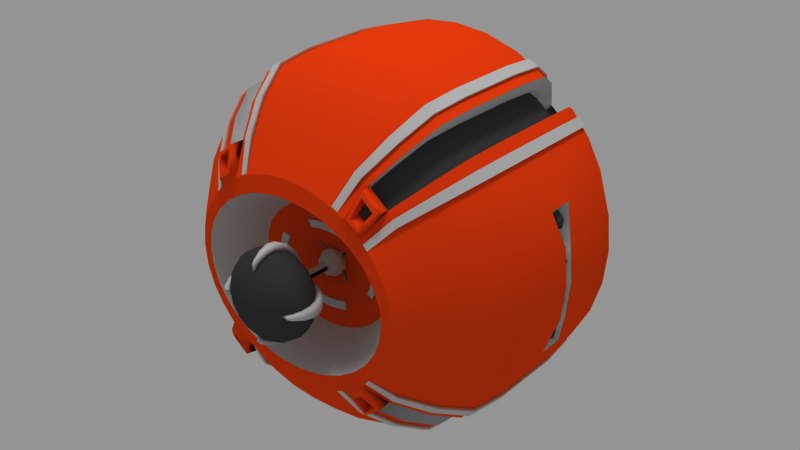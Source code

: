 # Source: roller.blend  (saved by Blender 2.79.0; exported with 4.5.12 LTS)
import bpy
from mathutils import Matrix  # noqa: F401  (used for matrix-valued properties, if any)

bpy.ops.wm.read_factory_settings(use_empty=True)
scene = bpy.context.scene
scene.name = 'Scene'

# ---- collections
col_collection_1 = bpy.data.collections.new('Collection 1'); scene.collection.children.link(col_collection_1)

# ---- materials (node trees are filled in below, after node groups)
mat_orange_plastic = bpy.data.materials.new('Orange plastic')
mat_orange_plastic.alpha_threshold = 0.0
mat_orange_plastic.use_transparent_shadow = False
mat_orange_plastic.diffuse_color = (1.0, 0.251, 0.05851, 1.0)
mat_orange_plastic.roughness = 0.5
mat_metal_grid = bpy.data.materials.new('Metal grid')
mat_metal_grid.alpha_threshold = 0.0
mat_metal_grid.use_transparent_shadow = False
mat_metal_grid.roughness = 0.5
mat_black_rubber = bpy.data.materials.new('Black rubber')
mat_black_rubber.alpha_threshold = 0.0
mat_black_rubber.use_transparent_shadow = False
mat_black_rubber.diffuse_color = (0.2333, 0.2333, 0.2333, 1.0)
mat_black_rubber.roughness = 0.5

# ---- node groups
ng_auto_smooth = bpy.data.node_groups.new('Auto Smooth', 'GeometryNodeTree')
_s = ng_auto_smooth.interface.new_socket(name='Geometry', in_out='OUTPUT', socket_type='NodeSocketGeometry')
_s = ng_auto_smooth.interface.new_socket(name='Geometry', in_out='INPUT', socket_type='NodeSocketGeometry')
_s = ng_auto_smooth.interface.new_socket(name='Angle', in_out='INPUT', socket_type='NodeSocketFloat')
_s.subtype = 'ANGLE'
_s.min_value = 0.0
_s.max_value = 3.142
ng_auto_smooth.is_modifier = True
_N = ng_auto_smooth.nodes; _L = ng_auto_smooth.links
n0 = _N.new('NodeGroupOutput'); n0.name = 'Group Output'; n0.location = (480, -100)
n1 = _N.new('NodeGroupInput'); n1.name = 'Group Input'; n1.location = (-420, -300)
n2 = _N.new('NodeGroupInput'); n2.name = 'Group Input.001'; n2.location = (-60, -100)
n3 = _N.new('GeometryNodeSetShadeSmooth'); n3.name = 'Set Shade Smooth'; n3.location = (120, -100)
n3.domain = 'EDGE'
n4 = _N.new('GeometryNodeSetShadeSmooth'); n4.name = 'Set Shade Smooth.001'; n4.location = (300, -100)
n5 = _N.new('GeometryNodeInputMeshEdgeAngle'); n5.name = 'Edge Angle'; n5.location = (-420, -220)
n6 = _N.new('GeometryNodeInputEdgeSmooth'); n6.name = 'Is Edge Smooth'; n6.location = (-60, -160)
n7 = _N.new('GeometryNodeInputShadeSmooth'); n7.name = 'Is Face Smooth'; n7.location = (-240, -340)
n8 = _N.new('FunctionNodeBooleanMath'); n8.name = 'Boolean Math'; n8.location = (-60, -220)
n9 = _N.new('FunctionNodeCompare'); n9.name = 'Compare'; n9.location = (-240, -180)
n9.operation = 'LESS_EQUAL'
_L.new(n5.outputs[0], n9.inputs[0])
_L.new(n4.outputs[0], n0.inputs[0])
_L.new(n1.outputs[1], n9.inputs[1])
_L.new(n9.outputs[0], n8.inputs[0])
_L.new(n7.outputs[0], n8.inputs[1])
_L.new(n2.outputs[0], n3.inputs[0])
_L.new(n6.outputs[0], n3.inputs[1])
_L.new(n3.outputs[0], n4.inputs[0])
_L.new(n8.outputs[0], n3.inputs[2])
n0.is_active_output = True

# ---- material node trees

# ---- world
world_world = bpy.data.worlds.new('World'); scene.world = world_world
world_world.color = (0.5815, 0.5815, 0.5815)
world_world.use_sun_shadow = False
world_world.sun_shadow_jitter_overblur = 0.0
world_world.cycles.sampling_method = 'MANUAL'

# ---- lights
light_hemi = bpy.data.lights.new('Hemi', 'SUN')
light_hemi.transmission_factor = 0.0
light_hemi.angle = 0.1993
light_hemi.energy = 1.0
light_hemi.shadow_buffer_clip_start = 0.5
light_hemi.shadow_soft_size = 0.1
light_hemi.shadow_cascade_max_distance = 1000.0

# ---- meshes
me_sphere = bpy.data.meshes.new('Sphere')
me_sphere.from_pydata([(2.842e-14, -0.8468, 0.447), (-2.585e-09, -0.7197, 0.7083), (-4.537e-08, -0.5724, 0.8566), (-7.837e-08, -0.4021, 0.9712), (-2.658e-08, -0.1982, 0.9938), (5.707e-08, -3.508e-07, 0.9935), (-2.837e-08, 0.1982, 0.9938), (-3.165e-08, 0.8495, 0.566), (0.1084, -0.8465, 0.4384), (0.1382, -0.72, 0.6947), (0.1671, -0.5725, 0.8402), (0.1895, -0.4021, 0.9526), (0.1939, -0.1982, 0.9747), (0.1938, -2.909e-07, 0.9744), (0.1939, 0.1982, 0.9747), (0.1895, 0.4021, 0.9526), (0.1671, 0.5723, 0.8402), (0.1389, 0.7123, 0.6981), (0.1104, 0.8495, 0.5551), (0.07606, 0.9133, 0.3824), (0.2126, -0.8457, 0.4132), (0.2711, -0.7208, 0.6544), (0.3278, -0.5726, 0.7914), (0.3717, -0.4021, 0.8973), (0.3803, -0.1982, 0.9182), (0.3802, -2.954e-07, 0.9179), (0.3803, 0.1982, 0.9182), (0.3717, 0.4021, 0.8973), (0.3278, 0.5723, 0.7914), (0.2724, 0.7123, 0.6576), (0.2166, 0.8495, 0.5229), (0.1492, 0.9133, 0.3602), (0.3087, -0.8444, 0.3721), (0.3935, -0.722, 0.589), (0.4759, -0.5729, 0.7123), (0.5396, -0.4021, 0.8075), (0.5521, -0.1982, 0.8263), (0.5519, -2.98e-07, 0.826), (0.5521, 0.1982, 0.8263), (0.5396, 0.4021, 0.8075), (0.4759, 0.5723, 0.7123), (0.3954, 0.7123, 0.5918), (0.3145, 0.8495, 0.4706), (0.2166, 0.9133, 0.3242), (0.3928, -0.8427, 0.3167), (0.5009, -0.7235, 0.5009), (0.6057, -0.5734, 0.6057), (0.6868, -0.4021, 0.6868), (0.7027, -0.1982, 0.7027), (0.7025, -2.982e-07, 0.7025), (0.7027, 0.1982, 0.7027), (0.6868, 0.4021, 0.6868), (0.6057, 0.5723, 0.6057), (0.5033, 0.7123, 0.5033), (0.4002, 0.8495, 0.4002), (0.2757, 0.9133, 0.2757), (0.4619, -0.8409, 0.2491), (0.589, -0.7252, 0.3936), (0.7123, -0.574, 0.4759), (0.8075, -0.4021, 0.5396), (0.8263, -0.1982, 0.5521), (0.826, -2.981e-07, 0.5519), (0.8263, 0.1982, 0.5521), (0.8075, 0.4021, 0.5396), (0.7123, 0.5723, 0.4759), (0.5918, 0.7123, 0.3954), (0.4706, 0.8495, 0.3145), (0.3242, 0.9133, 0.2166), (0.5133, -0.8391, 0.1717), (0.6545, -0.7266, 0.2711), (0.7914, -0.5746, 0.3278), (0.8973, -0.4021, 0.3717), (0.9182, -0.06973, 0.3803), (0.9179, -2.963e-07, 0.3802), (0.9182, 0.06973, 0.3803), (0.8973, 0.4021, 0.3717), (0.7914, 0.5723, 0.3278), (0.6576, 0.7123, 0.2724), (0.5229, 0.8495, 0.2166), (0.3602, 0.9133, 0.1492), (0.5449, -0.8379, 0.08759), (0.6948, -0.7277, 0.1382), (0.8402, -0.5751, 0.1671), (0.9526, -0.4021, 0.1895), (0.9747, -0.02171, 0.1939), (0.9747, 0.02171, 0.1939), (0.9526, 0.4021, 0.1895), (0.8402, 0.5723, 0.1671), (0.6981, 0.7123, 0.1389), (0.5551, 0.8495, 0.1104), (0.3824, 0.9133, 0.07606), (0.5556, -0.8374, -9.261e-08), (0.7084, -0.728, -1.789e-07), (0.8566, -0.5753, -1.822e-07), (0.9712, -0.4021, -9.446e-08), (0.9938, -0.02171, 0.0), (0.9938, 0.02171, 0.0), (0.9712, 0.4021, -3.324e-09), (0.8566, 0.5723, -1.245e-07), (0.7118, 0.7123, -6.108e-08), (0.566, 0.8495, -1.233e-07), (0.3899, 0.9133, -5.518e-08), (-2.506e-08, 0.4021, 0.9712), (2.278e-07, 0.5723, 0.8566), (1.432e-07, 0.7123, 0.7118), (3.497e-08, 0.9133, 0.3899), (6.036e-08, -0.552, 0.1058), (6.036e-08, -0.5781, 0.1831), (6.036e-08, -0.5954, 0.3166), (0.02696, -0.552, 0.1037), (0.05288, -0.5781, 0.1795), (0.07678, -0.5956, 0.3106), (0.05288, -0.552, 0.09771), (0.1037, -0.5781, 0.1691), (0.1506, -0.5959, 0.2927), (0.07678, -0.552, 0.08794), (0.1506, -0.5781, 0.1522), (0.2186, -0.5965, 0.2636), (0.09772, -0.552, 0.07478), (0.1917, -0.5781, 0.1294), (0.2783, -0.5973, 0.2244), (0.1149, -0.552, 0.05876), (0.2254, -0.5781, 0.1017), (0.3272, -0.5982, 0.1764), (0.1277, -0.552, 0.04047), (0.2504, -0.5781, 0.07005), (0.3636, -0.5989, 0.1216), (0.1355, -0.552, 0.02063), (0.2659, -0.5781, 0.03571), (0.386, -0.5995, 0.06205), (0.1382, -0.552, -1.604e-07), (0.2711, -0.5781, -1.279e-07), (0.3935, -0.5997, -9.808e-08), (-1.028e-07, -0.4941, -2.573e-07), (0.0, -1.064, 0.1656), (0.0, -1.031, 0.2028), (0.0, -0.9926, 0.2262), (0.0, -0.9513, 0.2342), (0.0, -0.91, 0.2262), (0.0, -0.8716, 0.2028), (0.0, -0.8385, 0.1656), (0.0, -0.8132, 0.1171), (0.0, -0.7973, 0.06061), (0.0232, -1.105, 0.056), (0.04481, -1.089, 0.1082), (0.06337, -1.064, 0.153), (0.07761, -1.031, 0.1874), (0.08657, -0.9926, 0.209), (0.08962, -0.9513, 0.2164), (0.08657, -0.91, 0.209), (0.07761, -0.8716, 0.1874), (0.06337, -0.8385, 0.153), (0.04481, -0.8132, 0.1082), (0.0232, -0.7973, 0.056), (0.0, -1.111, 0.0), (0.04286, -1.105, 0.04286), (0.0828, -1.089, 0.0828), (0.1171, -1.064, 0.1171), (0.1434, -1.031, 0.1434), (0.16, -0.9926, 0.16), (0.1656, -0.9513, 0.1656), (0.16, -0.91, 0.16), (0.1434, -0.8716, 0.1434), (0.1171, -0.8385, 0.1171), (0.0828, -0.8132, 0.0828), (0.04286, -0.7973, 0.04286), (0.056, -1.105, 0.02319), (0.1082, -1.089, 0.04481), (0.153, -1.064, 0.06337), (0.1874, -1.031, 0.07761), (0.209, -0.9926, 0.08656), (0.2164, -0.9513, 0.08962), (0.209, -0.91, 0.08656), (0.1874, -0.8716, 0.07761), (0.153, -0.8385, 0.06337), (0.1082, -0.8132, 0.04481), (0.056, -0.7973, 0.02319), (0.06061, -1.105, 0.0), (0.1171, -1.089, 0.0), (0.1656, -1.064, 0.0), (0.2028, -1.031, 0.0), (0.2262, -0.9926, 0.0), (0.2342, -0.9513, 0.0), (0.2262, -0.91, 0.0), (0.2028, -0.8716, 0.0), (0.1656, -0.8385, 0.0), (0.1171, -0.8132, 0.0), (0.06061, -0.7973, 0.0), (0.0, -0.7918, 0.0), (0.0, -1.105, 0.06061), (0.0, -1.089, 0.1171), (0.06245, -0.5153, 0.0227), (-6.261e-05, -0.5034, 0.05944), (0.06252, -0.5585, 0.03674), (0.0386, -0.5272, 0.05944), (0.0001019, -0.6165, 0.0227), (0.06256, -0.5852, 1.253e-07), (0.03854, -0.4841, 1.293e-07), (-0.0001017, -0.4767, 0.0227), (1.219e-07, -0.5466, 0.07347), (6.286e-05, -0.5898, 0.05944), (0.0387, -0.5971, 0.03674), (0.03295, -0.6123, 1.212e-07), (0.07347, -0.5465, 1.273e-07), (0.03289, -0.5669, 0.0625), (0.03278, -0.4934, 0.03863), (1.21e-07, -0.5989, 0.02118), (1.21e-07, -0.799, 0.02118), (0.02118, -0.799, -0.01051), (0.02118, -0.799, 0.01051), (0.01051, -0.799, 0.02118), (0.02118, -0.5989, -0.01051), (0.01051, -0.5989, 0.02118), (0.02118, -0.5989, 0.01051), (-8.978e-10, -0.8313, 0.5377), (0.1187, -0.8312, 0.5274), (0.2329, -0.831, 0.497), (0.3381, -0.8306, 0.4474), (0.4304, -0.83, 0.3807), (0.5061, -0.8293, 0.2993), (0.5623, -0.8287, 0.2062), (0.5969, -0.8283, 0.1052), (0.6086, -0.8281, -1.226e-07), (0.0001019, -0.6165, 1.583e-07), (-0.0001017, -0.4767, 1.621e-07), (0.0387, -0.4843, -5.528e-05), (0.06245, -0.5153, 1.267e-07), (0.3085, -0.7181, 0.4864), (0.3909, -0.569, 0.6097), (0.4545, -0.3982, 0.705), (0.4671, -0.1942, 0.7238), (0.4669, 0.003911, 0.7235), (0.4671, 0.2021, 0.7238), (0.4545, 0.406, 0.705), (0.3909, 0.5762, 0.6097), (0.3104, 0.7163, 0.4892), (0.2294, 0.8534, 0.3681), (0.4158, -0.7196, 0.3983), (0.5207, -0.5695, 0.5032), (0.6017, -0.3982, 0.5842), (0.6177, -0.1942, 0.6002), (0.6174, 0.003911, 0.5999), (0.6177, 0.2021, 0.6002), (0.6017, 0.406, 0.5842), (0.5207, 0.5762, 0.5032), (0.4182, 0.7163, 0.4007), (0.3152, 0.8534, 0.2977), (0.318, -0.7213, 0.6294), (0.3846, -0.5727, 0.7611), (0.436, -0.4021, 0.8629), (0.4461, -0.1982, 0.883), (0.446, -2.964e-07, 0.8827), (0.4461, 0.1982, 0.883), (0.436, 0.4021, 0.8629), (0.3846, 0.5723, 0.7611), (0.3195, 0.7123, 0.6324), (0.2541, 0.8495, 0.5029), (0.2016, 0.8918, 0.399), (0.3573, -0.7217, 0.6083), (0.4321, -0.5728, 0.7357), (0.4899, -0.4021, 0.8341), (0.5013, -0.1982, 0.8535), (0.5011, -2.972e-07, 0.8532), (0.5013, 0.1982, 0.8535), (0.4899, 0.4021, 0.8341), (0.4321, 0.5723, 0.7357), (0.359, 0.7123, 0.6113), (0.2855, 0.8495, 0.4861), (0.2265, 0.8918, 0.3857), (0.5288, -0.7241, 0.4669), (0.6395, -0.5736, 0.5646), (0.725, -0.4021, 0.6401), (0.7419, -0.1982, 0.655), (0.7416, -2.982e-07, 0.6548), (0.7419, 0.1982, 0.655), (0.725, 0.4021, 0.6401), (0.6395, 0.5723, 0.5646), (0.5313, 0.7123, 0.4691), (0.4225, 0.8495, 0.3731), (0.3353, 0.8918, 0.296), (0.5554, -0.7246, 0.4345), (0.6716, -0.5738, 0.5254), (0.7615, -0.4021, 0.5957), (0.7792, -0.1982, 0.6096), (0.7789, -2.982e-07, 0.6094), (0.7792, 0.1982, 0.6096), (0.7615, 0.4021, 0.5957), (0.6716, 0.5723, 0.5254), (0.5581, 0.7123, 0.4366), (0.4438, 0.8495, 0.3472), (0.3521, 0.8918, 0.2755), (0.2624, -0.8144, 0.4789), (0.298, -0.8144, 0.4614), (0.4405, -0.8179, 0.3558), (0.4646, -0.8179, 0.3286), (0.3231, -0.7342, 0.6392), (0.3907, -0.5835, 0.7728), (0.4435, -0.4079, 0.877), (0.4541, -0.1991, 0.898), (0.454, -2.964e-07, 0.8977), (0.4541, 0.1991, 0.898), (0.4435, 0.4079, 0.877), (0.3907, 0.5832, 0.7726), (0.3251, 0.7246, 0.6428), (0.2583, 0.8639, 0.5108), (0.2043, 0.9078, 0.4042), (0.3623, -0.7347, 0.6181), (0.4383, -0.5836, 0.7474), (0.4974, -0.4079, 0.8482), (0.5093, -0.1991, 0.8685), (0.5091, -2.972e-07, 0.8682), (0.5093, 0.1991, 0.8685), (0.4974, 0.4079, 0.8482), (0.4383, 0.5831, 0.7472), (0.3646, 0.7246, 0.6217), (0.2897, 0.8639, 0.4941), (0.2293, 0.9078, 0.3908), (0.5376, -0.7366, 0.4743), (0.6497, -0.5843, 0.573), (0.7374, -0.4079, 0.6503), (0.755, -0.1991, 0.6658), (0.7548, -2.982e-07, 0.6656), (0.755, 0.1991, 0.6658), (0.7374, 0.4079, 0.6503), (0.6496, 0.5831, 0.5729), (0.5404, 0.7246, 0.4766), (0.4295, 0.8639, 0.3788), (0.3398, 0.9078, 0.2997), (0.5641, -0.7371, 0.4419), (0.6818, -0.5845, 0.5339), (0.7739, -0.4079, 0.6059), (0.7923, -0.1991, 0.6203), (0.7921, -2.982e-07, 0.6202), (0.7923, 0.1991, 0.6203), (0.7738, 0.4079, 0.6059), (0.6818, 0.5832, 0.5337), (0.5672, 0.7246, 0.444), (0.4507, 0.8639, 0.3529), (0.3566, 0.9078, 0.2792), (0.2668, -0.8283, 0.4877), (0.3024, -0.8283, 0.4701), (0.4487, -0.831, 0.3628), (0.4728, -0.8311, 0.3357), (0.3679, -0.8477, 0.4654), (0.4064, -0.7848, 0.5858), (0.4349, -0.847, 0.4183), (0.5005, -0.7849, 0.5105), (0.3856, -0.8418, 0.4702), (0.4147, -0.7954, 0.5601), (0.4303, -0.8419, 0.4374), (0.4756, -0.7963, 0.5077), (0.3895, -0.7914, 0.4755), (0.4137, -0.7582, 0.5372), (0.4298, -0.7912, 0.4464), (0.4605, -0.7587, 0.4988), (6.036e-08, -0.5837, 0.2263), (0.06062, -0.5837, 0.222), (0.1189, -0.5839, 0.2091), (0.1726, -0.584, 0.1883), (0.2197, -0.5843, 0.1602), (0.2584, -0.5846, 0.1259), (0.2871, -0.5848, 0.08676), (0.3048, -0.585, 0.04424), (0.3107, -0.5851, -1.182e-07), (0.05001, -0.5858, 0.1801), (-0.003149, -0.5858, 0.1836), (0.1012, -0.5858, 0.1697), (0.2673, -0.586, 0.03379), (0.2516, -0.586, 0.06872), (0.2727, -0.586, -0.00256), (-0.003149, -0.5914, 0.2269), (0.05776, -0.5915, 0.2225), (0.1163, -0.5916, 0.2097), (0.2883, -0.5928, 0.08543), (0.3062, -0.5929, 0.04228), (0.3124, -0.593, -0.00256), (0.8823, -0.034, 0.3525), (0.882, -2.957e-07, 0.3524), (0.8823, 0.03399, 0.3525), (0.9329, -0.01058, 0.1858), (0.9326, -2.941e-07, 0.1858), (0.9329, 0.01058, 0.1858), (0.9499, -0.01058, 0.0), (0.9496, -2.932e-07, 0.0), (0.9499, 0.01058, 0.0), (0.8507, -2.942e-07, 0.2744), (0.8916, -0.02552, 0.2577), (0.867, -0.0413, 0.2995), (0.8519, -2.942e-07, 0.3254), (0.867, 0.0413, 0.2995), (0.8916, 0.02552, 0.2577), (0.9181, -0.0413, 0.2984), (0.8935, -0.02552, 0.3402), (0.8935, 0.02552, 0.3402), (0.9181, 0.0413, 0.2984), (0.9333, -2.942e-07, 0.2725), (0.9344, -2.942e-07, 0.3235), (0.9073, -2.942e-07, 0.2), (0.9218, -0.01012, 0.1901), (0.9158, -0.01638, 0.2084), (0.9121, -2.942e-07, 0.2197), (0.9158, 0.01638, 0.2084), (0.9218, 0.01012, 0.1901), (0.9355, -0.01638, 0.2036), (0.9295, -0.01012, 0.2219), (0.9295, 0.01012, 0.2219), (0.9355, 0.01638, 0.2036), (0.9392, -2.938e-07, 0.1923), (0.9439, -2.942e-07, 0.212), (0.8772, -2.942e-07, 0.09936), (0.9068, -0.02552, 0.0665), (0.9029, -0.0413, 0.1149), (0.9005, -2.942e-07, 0.1448), (0.9029, 0.0413, 0.1149), (0.9068, 0.02552, 0.0665), (0.9483, -0.0413, 0.09162), (0.9445, -0.02552, 0.14), (0.9445, 0.02552, 0.14), (0.9483, 0.0413, 0.09162), (0.9508, -2.942e-07, 0.06171), (0.974, -2.942e-07, 0.1071), (0.09262, -0.5369, 0.07516), (0.07587, -0.5369, 0.08568), (0.0, -0.4905, 0.0), (0.0, -1.064, 0.1656), (0.0, -1.031, 0.2028), (0.0, -0.9926, 0.2262), (0.0, -0.9513, 0.2342), (0.0, -0.91, 0.2262), (0.0, -0.8716, 0.2028), (0.0, -0.8385, 0.1656), (0.0, -0.8132, 0.1171), (0.0, -0.7973, 0.06061), (0.004864, -1.055, 0.1703), (0.008951, -1.031, 0.1968), (0.01557, -0.9926, 0.2195), (0.02324, -0.9513, 0.2272), (0.02899, -0.91, 0.2195), (0.03013, -0.8716, 0.1968), (0.02486, -0.8385, 0.1606), (0.01758, -0.8132, 0.1136), (0.0091, -0.7973, 0.0588), (0.1733, -1.052, 0.004425), (0.1959, -1.031, 0.009666), (0.2184, -0.9926, 0.01805), (0.2262, -0.9513, 0.02477), (0.2184, -0.91, 0.02904), (0.1959, -0.8716, 0.03037), (0.1599, -0.8385, 0.02782), (0.1131, -0.8132, 0.02019), (0.05853, -0.7973, 0.01045), (0.1656, -1.064, 0.0), (0.2028, -1.031, 0.0), (0.2262, -0.9926, 0.0), (0.2342, -0.9513, 0.0), (0.2262, -0.91, 0.0), (0.2028, -0.8716, 0.0), (0.1656, -0.8385, 0.0), (0.1171, -0.8132, 0.0), (0.06061, -0.7973, 0.0), (0.0, -0.7963, 0.0), (0.0, -1.067, 0.2038), (0.0, -1.049, 0.2244), (0.0, -1.002, 0.2522), (0.0, -0.9513, 0.2619), (0.0, -0.9002, 0.2522), (0.0, -0.8539, 0.2244), (0.0, -0.8156, 0.1818), (0.0, -0.7871, 0.1278), (0.0, -0.7696, 0.06604), (0.008452, -1.062, 0.2037), (0.01064, -1.049, 0.2184), (0.01879, -1.002, 0.2454), (0.02756, -0.9513, 0.2549), (0.03272, -0.9002, 0.2454), (0.03213, -0.8539, 0.2184), (0.02613, -0.8156, 0.1769), (0.01842, -0.7871, 0.1243), (0.009524, -0.7696, 0.06423), (0.2029, -1.062, 0.008586), (0.2175, -1.049, 0.01195), (0.2444, -1.002, 0.02182), (0.2539, -0.9513, 0.02894), (0.2444, -0.9002, 0.03295), (0.2175, -0.8539, 0.03344), (0.1761, -0.8156, 0.02969), (0.1238, -0.7871, 0.02115), (0.06396, -0.7696, 0.01094), (0.2004, -1.07, 0.0), (0.2244, -1.049, 0.0), (0.2522, -1.002, 0.0), (0.2619, -0.9513, 0.0), (0.2522, -0.9002, 0.0), (0.2244, -0.8539, 0.0), (0.1818, -0.8156, 0.0), (0.1278, -0.7871, 0.0), (0.06604, -0.7696, 0.0), (0.0, -0.7685, 0.0), (0.05494, 0.6888, 0.3093), (0.02183, 0.8705, 0.1393), (0.1157, 0.6888, 0.2909), (0.04989, 0.8705, 0.1308), (0.1716, 0.6888, 0.2609), (0.07574, 0.8705, 0.117), (0.2207, 0.6888, 0.2207), (0.0984, 0.8705, 0.0984), (0.2609, 0.6888, 0.1716), (0.117, 0.8705, 0.07574), (0.2909, 0.6888, 0.1157), (0.1308, 0.8705, 0.04989), (0.3093, 0.6888, 0.05494), (0.1393, 0.8705, 0.02183), (0.3155, 0.6888, 0.0), (0.1422, 0.8705, 0.0), (0.0, 0.6888, 0.3155), (0.0, 0.8705, 0.1422), (0.0, 1.028, 0.0), (0.0, 0.8868, 0.3827), (0.3753, 0.8868, 0.07376), (0.3827, 0.8868, 0.0), (0.2703, 0.8868, 0.2703), (0.07376, 0.8868, 0.3753), (0.318, 0.8868, 0.2121), (0.3535, 0.8868, 0.1458), (0.1458, 0.8868, 0.3535), (0.2121, 0.8868, 0.318)], [], [(5, 4, 12, 13), (6, 5, 13, 14), (102, 6, 14, 15), (103, 102, 15, 16), (214, 0, 8, 215), (104, 103, 16, 17), (2, 1, 9, 10), (7, 104, 17, 18), (3, 2, 10, 11), (105, 7, 18, 19), (4, 3, 11, 12), (19, 18, 30, 31), (12, 11, 23, 24), (13, 12, 24, 25), (14, 13, 25, 26), (15, 14, 26, 27), (16, 15, 27, 28), (215, 8, 20, 216), (17, 16, 28, 29), (10, 9, 21, 22), (18, 17, 29, 30), (11, 10, 22, 23), (28, 27, 39, 40), (216, 20, 32, 217), (29, 28, 40, 41), (22, 21, 33, 34), (30, 29, 41, 42), (23, 22, 34, 35), (31, 30, 42, 43), (24, 23, 35, 36), (25, 24, 36, 37), (26, 25, 37, 38), (27, 26, 38, 39), (52, 53, 245, 244), (36, 35, 229, 230), (51, 52, 244, 243), (35, 34, 228, 229), (217, 32, 44, 218), (42, 41, 235, 236), (50, 51, 243, 242), (34, 33, 227, 228), (41, 40, 234, 235), (43, 42, 54, 55), (33, 45, 237, 227), (218, 44, 56, 219), (53, 52, 64, 65), (46, 45, 57, 58), (54, 53, 65, 66), (47, 46, 58, 59), (55, 54, 66, 67), (48, 47, 59, 60), (523, 518, 510, 508), (49, 48, 60, 61), (517, 521, 498, 514), (50, 49, 61, 62), (51, 50, 62, 63), (52, 51, 63, 64), (61, 60, 72, 73), (520, 522, 506, 504), (62, 61, 73, 74), (63, 62, 74, 75), (64, 63, 75, 76), (219, 56, 68, 220), (65, 64, 76, 77), (58, 57, 69, 70), (66, 65, 77, 78), (59, 58, 70, 71), (67, 66, 78, 79), (60, 59, 71, 72), (518, 519, 512, 510), (77, 76, 87, 88), (70, 69, 81, 82), (78, 77, 88, 89), (71, 70, 82, 83), (79, 78, 89, 90), (72, 71, 83, 84), (525, 520, 504, 502), (96, 85, 381, 384), (521, 524, 500, 498), (84, 95, 382, 379), (75, 74, 85, 86), (76, 75, 86, 87), (220, 68, 80, 221), (522, 523, 508, 506), (85, 74, 378, 381), (86, 85, 96, 97), (87, 86, 97, 98), (221, 80, 91, 222), (88, 87, 98, 99), (82, 81, 92, 93), (89, 88, 99, 100), (83, 82, 93, 94), (90, 89, 100, 101), (84, 83, 94, 95), (524, 525, 502, 500), (74, 73, 377, 378), (68, 56, 123, 126), (44, 32, 117, 120), (80, 68, 126, 129), (20, 8, 111, 114), (8, 0, 108, 111), (56, 44, 120, 123), (91, 80, 129, 132), (32, 20, 114, 117), (106, 133, 109), (107, 106, 109, 110), (107, 110, 364, 365), (109, 133, 112), (110, 109, 112, 113), (112, 133, 115), (113, 112, 115, 116), (357, 113, 116, 358), (133, 118, 421, 423), (49, 50, 242, 241), (358, 116, 119, 359), (118, 133, 121), (119, 118, 121, 122), (359, 119, 122, 360), (121, 133, 124), (122, 121, 124, 125), (360, 122, 125, 361), (124, 133, 127), (125, 124, 127, 128), (125, 128, 367, 368), (127, 133, 130), (128, 127, 130, 131), (362, 361, 373, 374), (137, 136, 147, 148), (134, 190, 144, 145), (141, 140, 151, 152), (138, 137, 148, 149), (135, 134, 145, 146), (142, 141, 152, 153), (189, 154, 143), (139, 138, 149, 150), (136, 135, 146, 147), (188, 142, 153), (190, 189, 143, 144), (140, 139, 150, 151), (146, 145, 157, 158), (153, 152, 164, 165), (143, 154, 155), (150, 149, 161, 162), (147, 146, 158, 159), (188, 153, 165), (144, 143, 155, 156), (151, 150, 162, 163), (148, 147, 159, 160), (145, 144, 156, 157), (152, 151, 163, 164), (149, 148, 160, 161), (157, 156, 167, 168), (164, 163, 174, 175), (161, 160, 171, 172), (158, 157, 168, 169), (165, 164, 175, 176), (155, 154, 166), (162, 161, 172, 173), (159, 158, 169, 170), (188, 165, 176), (156, 155, 166, 167), (163, 162, 173, 174), (160, 159, 170, 171), (170, 169, 180, 181), (188, 176, 187), (167, 166, 177, 178), (174, 173, 184, 185), (171, 170, 181, 182), (168, 167, 178, 179), (175, 174, 185, 186), (172, 171, 182, 183), (169, 168, 179, 180), (176, 175, 186, 187), (166, 154, 177), (173, 172, 183, 184), (199, 200, 204), (193, 204, 201), (196, 193, 201), (196, 201, 202), (194, 204, 193), (191, 194, 193), (195, 223, 202), (191, 193, 203), (198, 192, 205), (197, 198, 205), (194, 199, 204), (197, 205, 191), (201, 200, 195), (194, 192, 199), (201, 195, 202), (203, 193, 196), (204, 200, 201), (205, 194, 191), (205, 192, 194), (211, 213, 209, 208), (212, 206, 207, 210), (212, 210, 209, 213), (224, 198, 197), (226, 225, 197, 191), (203, 226, 191), (81, 221, 222, 92), (69, 220, 221, 81), (57, 219, 220, 69), (45, 218, 219, 57), (217, 218, 345, 343), (21, 216, 217, 33), (9, 215, 216, 21), (1, 214, 215, 9), (231, 230, 240, 241), (232, 231, 241, 242), (233, 232, 242, 243), (234, 233, 243, 244), (235, 234, 244, 245), (228, 227, 237, 238), (236, 235, 245, 246), (229, 228, 238, 239), (230, 229, 239, 240), (116, 115, 118, 119), (54, 42, 236, 246), (45, 46, 238, 237), (37, 36, 230, 231), (53, 54, 246, 245), (46, 47, 239, 238), (38, 37, 231, 232), (47, 48, 240, 239), (39, 38, 232, 233), (48, 49, 241, 240), (40, 39, 233, 234), (254, 265, 264, 253), (255, 266, 265, 254), (248, 259, 258, 247), (256, 267, 266, 255), (249, 260, 259, 248), (257, 268, 267, 256), (250, 261, 260, 249), (251, 262, 261, 250), (252, 263, 262, 251), (253, 264, 263, 252), (303, 302, 313, 314), (277, 288, 287, 276), (270, 281, 280, 269), (278, 289, 288, 277), (271, 282, 281, 270), (279, 290, 289, 278), (272, 283, 282, 271), (273, 284, 283, 272), (274, 285, 284, 273), (275, 286, 285, 274), (276, 287, 286, 275), (269, 280, 294, 293), (302, 301, 312, 313), (247, 258, 292, 291), (296, 295, 306, 307), (304, 303, 314, 315), (297, 296, 307, 308), (305, 304, 315, 316), (298, 297, 308, 309), (299, 298, 309, 310), (300, 299, 310, 311), (301, 300, 311, 312), (325, 324, 335, 336), (318, 317, 328, 329), (326, 325, 336, 337), (319, 318, 329, 330), (327, 326, 337, 338), (320, 319, 330, 331), (321, 320, 331, 332), (322, 321, 332, 333), (323, 322, 333, 334), (324, 323, 334, 335), (317, 341, 342, 328), (295, 339, 340, 306), (291, 292, 340, 339), (251, 250, 298, 299), (264, 265, 313, 312), (252, 251, 299, 300), (265, 266, 314, 313), (253, 252, 300, 301), (269, 293, 341, 317), (266, 267, 315, 314), (294, 280, 328, 342), (254, 253, 301, 302), (270, 269, 317, 318), (267, 268, 316, 315), (280, 281, 329, 328), (255, 254, 302, 303), (271, 270, 318, 319), (281, 282, 330, 329), (256, 255, 303, 304), (272, 271, 319, 320), (282, 283, 331, 330), (257, 256, 304, 305), (273, 272, 320, 321), (290, 279, 327, 338), (283, 284, 332, 331), (292, 258, 306, 340), (274, 273, 321, 322), (284, 285, 333, 332), (258, 259, 307, 306), (275, 274, 322, 323), (285, 286, 334, 333), (259, 260, 308, 307), (276, 275, 323, 324), (247, 291, 339, 295), (286, 287, 335, 334), (260, 261, 309, 308), (277, 276, 324, 325), (248, 247, 295, 296), (287, 288, 336, 335), (261, 262, 310, 309), (278, 277, 325, 326), (293, 294, 342, 341), (249, 248, 296, 297), (268, 257, 305, 316), (288, 289, 337, 336), (262, 263, 311, 310), (279, 278, 326, 327), (250, 249, 297, 298), (289, 290, 338, 337), (263, 264, 312, 311), (346, 344, 348, 350), (218, 45, 346, 345), (45, 33, 344, 346), (33, 217, 343, 344), (347, 349, 353, 351), (344, 343, 347, 348), (343, 345, 349, 347), (345, 346, 350, 349), (352, 351, 353, 354), (349, 350, 354, 353), (350, 348, 352, 354), (348, 347, 351, 352), (129, 362, 363, 132), (126, 361, 362, 129), (123, 360, 361, 126), (120, 359, 360, 123), (117, 358, 359, 120), (114, 357, 358, 117), (111, 356, 357, 114), (108, 355, 356, 111), (370, 365, 364, 371), (371, 364, 366, 372), (373, 368, 367, 374), (374, 367, 369, 375), (357, 356, 371, 372), (128, 131, 369, 367), (110, 113, 366, 364), (113, 357, 372, 366), (363, 362, 374, 375), (356, 355, 370, 371), (361, 125, 368, 373), (377, 376, 379, 380), (378, 377, 380, 381), (381, 380, 383, 384), (380, 379, 382, 383), (73, 72, 376, 377), (72, 84, 379, 376), (385, 386, 387), (386, 385, 390), (385, 387, 388), (385, 388, 389), (385, 389, 390), (386, 390, 395), (387, 386, 391), (388, 387, 392), (389, 388, 393), (390, 389, 394), (386, 395, 391), (387, 391, 392), (388, 392, 393), (389, 393, 394), (390, 394, 395), (391, 395, 396), (392, 391, 396), (393, 392, 396), (394, 393, 396), (395, 394, 396), (397, 398, 399), (398, 397, 402), (397, 399, 400), (397, 400, 401), (397, 401, 402), (398, 402, 407), (399, 398, 403), (400, 399, 404), (401, 400, 405), (402, 401, 406), (398, 407, 403), (399, 403, 404), (400, 404, 405), (401, 405, 406), (402, 406, 407), (403, 407, 408), (404, 403, 408), (405, 404, 408), (406, 405, 408), (407, 406, 408), (409, 410, 411), (410, 409, 414), (409, 411, 412), (409, 412, 413), (409, 413, 414), (410, 414, 419), (411, 410, 415), (412, 411, 416), (413, 412, 417), (414, 413, 418), (410, 419, 415), (411, 415, 416), (412, 416, 417), (413, 417, 418), (414, 418, 419), (415, 419, 420), (416, 415, 420), (417, 416, 420), (418, 417, 420), (419, 418, 420), (422, 423, 421), (115, 133, 423, 422), (118, 115, 422, 421), (427, 436, 435, 426), (431, 440, 439, 430), (428, 437, 436, 427), (425, 434, 433, 424), (432, 441, 440, 431), (429, 438, 437, 428), (426, 435, 434, 425), (460, 441, 432), (430, 439, 438, 429), (444, 453, 452, 443), (460, 459, 450), (448, 457, 456, 447), (445, 454, 453, 444), (449, 458, 457, 448), (446, 455, 454, 445), (443, 452, 451, 442), (450, 459, 458, 449), (447, 456, 455, 446), (464, 463, 472, 473), (468, 467, 476, 477), (465, 464, 473, 474), (462, 461, 470, 471), (469, 468, 477, 478), (466, 465, 474, 475), (463, 462, 471, 472), (497, 469, 478), (467, 466, 475, 476), (481, 480, 489, 490), (497, 487, 496), (485, 484, 493, 494), (482, 481, 490, 491), (486, 485, 494, 495), (483, 482, 491, 492), (480, 479, 488, 489), (487, 486, 495, 496), (484, 483, 492, 493), (433, 434, 471, 470), (434, 435, 472, 471), (435, 436, 473, 472), (441, 460, 497, 478), (436, 437, 474, 473), (443, 442, 479, 480), (460, 450, 487, 497), (437, 438, 475, 474), (444, 443, 480, 481), (438, 439, 476, 475), (445, 444, 481, 482), (439, 440, 477, 476), (446, 445, 482, 483), (440, 441, 478, 477), (447, 446, 483, 484), (448, 447, 484, 485), (449, 448, 485, 486), (424, 433, 470, 461), (450, 449, 486, 487), (442, 451, 488, 479), (516, 515, 499), (515, 514, 498, 499), (499, 498, 500, 501), (516, 499, 501), (501, 500, 502, 503), (516, 501, 503), (503, 502, 504, 505), (516, 503, 505), (505, 504, 506, 507), (516, 505, 507), (516, 507, 509), (507, 506, 508, 509), (509, 508, 510, 511), (516, 509, 511), (516, 511, 513), (511, 510, 512, 513), (31, 43, 525, 524), (67, 79, 523, 522), (19, 31, 524, 521), (43, 55, 520, 525), (90, 101, 519, 518), (55, 67, 522, 520), (105, 19, 521, 517), (79, 90, 518, 523)])
me_sphere.polygons.foreach_set('use_smooth', [1, 1, 1, 1, 1, 1, 1, 1, 1, 1, 1, 1, 1, 1, 1, 1, 1, 1, 1, 1, 1, 1, 1, 1, 1, 1, 1, 1, 1, 1, 1, 1, 1, 1, 1, 1, 1, 1, 1, 1, 1, 1, 1, 1, 1, 1, 1, 1, 1, 1, 1, 1, 1, 1, 1, 1, 1, 1, 1, 1, 1, 1, 1, 1, 1, 1, 1, 1, 1, 1, 1, 1, 1, 1, 1, 1, 1, 1, 1, 1, 1, 1, 1, 1, 1, 1, 1, 1, 1, 1, 1, 1, 1, 1, 1, 1, 1, 1, 1, 1, 1, 1, 1, 1, 1, 1, 1, 1, 1, 1, 1, 1, 1, 1, 1, 1, 1, 1, 1, 1, 1, 1, 1, 1, 1, 1, 1, 1, 1, 1, 1, 1, 1, 1, 1, 1, 1, 1, 1, 1, 1, 1, 1, 1, 1, 1, 1, 1, 1, 1, 1, 1, 1, 1, 1, 1, 1, 1, 1, 1, 1, 1, 1, 1, 1, 1, 1, 1, 1, 1, 1, 1, 1, 1, 1, 0, 0, 0, 0, 0, 0, 0, 0, 0, 0, 0, 0, 0, 0, 0, 0, 0, 0, 0, 1, 1, 1, 0, 0, 0, 1, 1, 1, 1, 1, 1, 1, 1, 1, 1, 1, 1, 1, 1, 1, 1, 1, 1, 1, 1, 1, 1, 1, 1, 1, 1, 1, 1, 1, 1, 1, 1, 1, 1, 1, 1, 1, 1, 1, 1, 1, 1, 1, 1, 1, 1, 1, 1, 1, 1, 1, 1, 1, 1, 1, 1, 1, 1, 1, 1, 1, 1, 1, 1, 1, 1, 1, 1, 1, 1, 1, 1, 1, 1, 1, 1, 1, 1, 1, 1, 1, 1, 1, 1, 1, 1, 1, 1, 1, 1, 1, 1, 1, 1, 1, 1, 1, 1, 1, 1, 1, 1, 1, 1, 1, 1, 1, 1, 1, 1, 1, 1, 1, 1, 1, 1, 1, 1, 1, 1, 1, 1, 1, 1, 1, 1, 1, 1, 1, 1, 1, 1, 1, 1, 1, 1, 1, 1, 1, 1, 1, 1, 1, 1, 1, 1, 1, 1, 1, 1, 1, 1, 1, 1, 1, 1, 1, 1, 1, 1, 1, 1, 1, 1, 1, 1, 1, 1, 1, 1, 1, 1, 1, 1, 1, 1, 1, 1, 1, 1, 1, 1, 1, 1, 1, 1, 1, 1, 1, 1, 1, 1, 1, 1, 1, 1, 1, 1, 1, 1, 1, 1, 1, 1, 1, 1, 1, 1, 1, 1, 1, 1, 1, 1, 1, 1, 1, 1, 1, 1, 1, 1, 1, 1, 1, 1, 1, 1, 1, 1, 1, 1, 1, 1, 1, 1, 1, 1, 1, 1, 1, 1, 1, 1, 1, 1, 1, 1, 1, 1, 1, 1, 1, 1, 1, 1, 1, 1, 1, 1, 1, 1, 1, 1, 1, 1, 1, 1, 1, 1, 1, 1, 1, 1, 1, 1, 1, 1, 1, 1, 1, 1, 1, 1, 1, 1, 1, 1, 1, 1, 1, 1, 1, 1, 1, 1, 1, 1, 1, 1])
me_sphere.polygons.foreach_set('material_index', [0, 0, 0, 0, 0, 0, 0, 0, 0, 0, 0, 0, 0, 0, 0, 0, 0, 0, 0, 0, 0, 0, 0, 0, 0, 0, 0, 0, 0, 0, 0, 0, 0, 1, 1, 1, 1, 0, 1, 1, 1, 1, 0, 1, 0, 0, 0, 0, 0, 0, 0, 0, 0, 0, 0, 0, 0, 0, 0, 0, 0, 0, 0, 0, 0, 0, 0, 0, 0, 0, 0, 0, 0, 0, 0, 0, 0, 1, 0, 1, 0, 0, 0, 0, 1, 0, 0, 0, 0, 0, 0, 0, 0, 0, 0, 1, 1, 1, 1, 1, 1, 1, 1, 1, 0, 0, 1, 0, 0, 0, 0, 0, 1, 1, 0, 0, 0, 0, 0, 0, 0, 0, 0, 1, 0, 0, 1, 2, 2, 2, 2, 2, 2, 2, 2, 2, 2, 2, 2, 2, 2, 2, 2, 2, 2, 2, 2, 2, 2, 2, 2, 2, 2, 2, 2, 2, 2, 2, 2, 2, 2, 2, 2, 2, 2, 2, 2, 2, 2, 2, 2, 2, 2, 2, 2, 1, 1, 1, 1, 1, 1, 1, 1, 1, 1, 1, 1, 1, 1, 1, 1, 1, 1, 1, 1, 1, 1, 1, 1, 1, 0, 0, 0, 0, 0, 0, 0, 0, 2, 2, 2, 2, 2, 2, 2, 2, 2, 0, 1, 1, 1, 1, 1, 1, 1, 1, 1, 1, 1, 1, 1, 1, 1, 1, 1, 1, 1, 1, 1, 1, 1, 1, 1, 1, 1, 1, 1, 1, 1, 1, 1, 1, 1, 1, 1, 1, 1, 1, 1, 1, 1, 1, 1, 1, 1, 1, 1, 1, 1, 1, 1, 1, 1, 1, 1, 1, 1, 1, 1, 1, 1, 1, 1, 1, 1, 1, 1, 1, 1, 1, 1, 1, 1, 1, 1, 1, 1, 1, 1, 1, 1, 1, 1, 1, 1, 1, 1, 1, 1, 1, 1, 1, 1, 1, 1, 1, 1, 1, 1, 1, 0, 0, 0, 0, 0, 0, 0, 0, 2, 0, 0, 0, 0, 0, 0, 0, 0, 0, 0, 0, 1, 1, 1, 1, 1, 1, 1, 1, 1, 1, 1, 1, 1, 1, 1, 1, 1, 2, 2, 2, 2, 2, 2, 2, 2, 2, 2, 2, 2, 2, 2, 2, 2, 2, 2, 2, 2, 2, 2, 2, 2, 2, 2, 2, 2, 2, 2, 2, 2, 2, 2, 2, 2, 2, 2, 2, 2, 2, 2, 2, 2, 2, 2, 2, 2, 2, 2, 2, 2, 2, 2, 2, 2, 2, 2, 2, 2, 2, 1, 1, 1, 1, 1, 1, 1, 1, 1, 1, 1, 1, 1, 1, 1, 1, 1, 1, 1, 1, 1, 1, 1, 1, 1, 1, 1, 1, 1, 1, 1, 1, 1, 1, 1, 1, 1, 1, 1, 1, 1, 1, 1, 1, 1, 1, 1, 1, 1, 1, 1, 1, 1, 1, 1, 1, 1, 1, 1, 1, 1, 1, 1, 1, 1, 1, 1, 1, 1, 1, 1, 1, 1, 1, 2, 2, 2, 2, 2, 2, 2, 2])
_k = set([(0, 8), (8, 20), (19, 31), (19, 105), (20, 32), (31, 43), (32, 44), (33, 34), (33, 217), (34, 35), (35, 36), (36, 37), (37, 38), (38, 39), (39, 40), (40, 41), (41, 42), (43, 55), (44, 56), (45, 46), (45, 218), (46, 47), (47, 48), (48, 49), (49, 50), (50, 51), (51, 52), (52, 53), (53, 54), (55, 67), (56, 68), (67, 79), (68, 80), (72, 73), (72, 84), (73, 74), (74, 85), (79, 90), (80, 91), (84, 95), (85, 96), (90, 101), (107, 110), (108, 111), (110, 113), (111, 114), (113, 357), (113, 366), (114, 117), (115, 118), (115, 133), (115, 422), (117, 120), (118, 133), (118, 421), (120, 123), (123, 126), (125, 128), (125, 361), (125, 368), (126, 129), (128, 131), (129, 132), (133, 423), (214, 215), (215, 216), (216, 217), (218, 219), (219, 220), (220, 221), (221, 222), (291, 292), (293, 294), (295, 296), (295, 339), (296, 297), (297, 298), (298, 299), (299, 300), (300, 301), (301, 302), (302, 303), (303, 304), (304, 305), (306, 307), (306, 340), (307, 308), (308, 309), (309, 310), (310, 311), (311, 312), (312, 313), (313, 314), (314, 315), (315, 316), (317, 318), (317, 341), (318, 319), (319, 320), (320, 321), (321, 322), (322, 323), (323, 324), (324, 325), (325, 326), (326, 327), (328, 329), (328, 342), (329, 330), (330, 331), (331, 332), (332, 333), (333, 334), (334, 335), (335, 336), (336, 337), (337, 338), (339, 340), (341, 342), (343, 344), (343, 345), (344, 346), (345, 346), (347, 348), (347, 349), (348, 350), (349, 350), (351, 352), (351, 353), (352, 354), (353, 354), (355, 356), (356, 357), (357, 372), (361, 362), (361, 373), (362, 363), (364, 365), (364, 366), (366, 372), (367, 368), (367, 369), (368, 373), (370, 371), (371, 372), (373, 374), (374, 375), (421, 422), (421, 423), (422, 423), (498, 500), (498, 514), (500, 502), (502, 504), (504, 506), (506, 508), (508, 510), (510, 512)])
me_sphere.attributes.new('sharp_edge', 'BOOLEAN', 'EDGE').data.foreach_set('value', [ (min(e.vertices), max(e.vertices)) in _k for e in me_sphere.edges])
_uv = me_sphere.uv_layers.new(name='UVMap')
_uv.uv.foreach_set('vector', [0.854, 2.315, 0.1013, 2.44, 0.01141, 1.724, 0.7078, 1.605, 1.597, 2.132, 0.854, 2.315, 0.7078, 1.605, 1.394, 1.44, 2.339, 1.864, 1.597, 2.132, 1.394, 1.44, 2.078, 1.225, 3.021, 1.493, 2.339, 1.864, 2.078, 1.225, 2.735, 0.9535, -3.025, 2.032, -3.355, 1.915, -3.244, 1.517, -2.916, 1.599, 3.645, 1.064, 3.021, 1.493, 2.735, 0.9535, 3.372, 0.6309, -1.488, 2.425, -2.283, 2.258, -2.197, 1.745, -1.436, 1.798, 4.233, 0.6, 3.645, 1.064, 3.372, 0.6309, 3.995, 0.2711, -0.6885, 2.494, -1.488, 2.425, -1.436, 1.798, -0.7066, 1.792, 4.745, 0.1256, 4.233, 0.6, 3.995, 0.2711, 4.572, -0.1001, 0.1013, 2.44, -0.6885, 2.494, -0.7066, 1.792, 0.01141, 1.724, 4.572, -0.1001, 3.995, 0.2711, 3.815, -0.08006, 4.439, -0.353, 0.01141, 1.724, -0.7066, 1.792, -0.7632, 1.148, -0.0873, 1.057, 0.7078, 1.605, 0.01141, 1.724, -0.0873, 1.057, 0.5722, 0.9376, 1.394, 1.44, 0.7078, 1.605, 0.5722, 0.9376, 1.225, 0.793, 2.078, 1.225, 1.394, 1.44, 1.225, 0.793, 1.877, 0.6212, 2.735, 0.9535, 2.078, 1.225, 1.877, 0.6212, 2.521, 0.4191, -2.916, 1.599, -3.244, 1.517, -3.182, 1.121, -2.872, 1.173, 3.372, 0.6309, 2.735, 0.9535, 2.521, 0.4191, 3.167, 0.1831, -1.436, 1.798, -2.197, 1.745, -2.188, 1.248, -1.451, 1.21, 3.995, 0.2711, 3.372, 0.6309, 3.167, 0.1831, 3.815, -0.08006, -0.7066, 1.792, -1.436, 1.798, -1.451, 1.21, -0.7632, 1.148, 2.521, 0.4191, 1.877, 0.6212, 1.723, 0.03153, 2.367, -0.114, -2.872, 1.173, -3.182, 1.121, -3.167, 0.7389, -2.865, 0.7673, 3.167, 0.1831, 2.521, 0.4191, 2.367, -0.114, 3.022, -0.2745, -1.451, 1.21, -2.188, 1.248, -2.242, 0.7626, -1.517, 0.6466, 3.815, -0.08006, 3.167, 0.1831, 3.022, -0.2745, 3.689, -0.4479, -0.7632, 1.148, -1.451, 1.21, -1.517, 0.6466, -0.8528, 0.5366, 4.439, -0.353, 3.815, -0.08006, 3.689, -0.4479, 4.347, -0.6244, -0.0873, 1.057, -0.7632, 1.148, -0.8528, 0.5366, -0.1987, 0.4194, 0.5722, 0.9376, -0.0873, 1.057, -0.1987, 0.4194, 0.4442, 0.2954, 1.225, 0.793, 0.5722, 0.9376, 0.4442, 0.2954, 1.082, 0.1665, 1.877, 0.6212, 1.225, 0.793, 1.082, 0.1665, 1.723, 0.03153, 11.83, -11.51, 13.16, -13.12, 14.51, -13.28, 13.18, -11.68, 6.055, -9.644, 6.472, -11.76, 7.817, -11.59, 7.4, -9.478, 10.82, -9.619, 11.83, -11.51, 13.18, -11.68, 12.17, -9.786, 6.472, -11.76, 7.792, -13.44, 9.138, -13.27, 7.817, -11.59, -2.865, 0.7673, -3.167, 0.7389, -3.205, 0.34, -2.912, 0.3297, 9.435, 1.737, 8.081, 0.1624, 9.427, 0.3282, 10.78, 1.903, 10.78, -7.461, 10.82, -9.619, 12.17, -9.786, 12.13, -7.628, 7.792, -13.44, 9.435, -14.86, 10.78, -14.69, 9.138, -13.27, 8.081, 0.1624, 6.739, -1.443, 8.085, -1.277, 9.427, 0.3282, 4.347, -0.6244, 3.689, -0.4479, 3.616, -0.8279, 4.296, -0.9081, 0.6827, 4.924, 0.6827, 3.465, 2.022, 3.461, 2.022, 4.921, -2.912, 0.3297, -3.205, 0.34, -3.288, -0.0342, -3.031, -0.07039, 2.931, -0.7414, 2.268, -0.6518, 2.216, -1.2, 2.896, -1.218, -1.625, 0.09235, -2.322, 0.2439, -2.463, -0.1885, -1.783, -0.4359, 3.616, -0.8279, 2.931, -0.7414, 2.896, -1.218, 3.595, -1.217, -0.9761, -0.06042, -1.625, 0.09235, -1.783, -0.4359, -1.14, -0.6478, 4.296, -0.9081, 3.616, -0.8279, 3.595, -1.217, 4.286, -1.198, -0.3274, -0.2091, -0.9761, -0.06042, -1.14, -0.6478, -0.4813, -0.847, -0.8206, 3.485, -0.5689, 3.407, -0.3552, 4.109, -0.5675, 4.175, 0.3181, -0.3436, -0.3274, -0.2091, -0.4813, -0.847, 0.1924, -1.002, -2.175, 4.275, -1.974, 4.11, -1.541, 4.702, -1.691, 4.825, 0.9664, -0.4594, 0.3181, -0.3436, 0.1924, -1.002, 0.8717, -1.106, 1.621, -0.5599, 0.9664, -0.4594, 0.8717, -1.106, 1.549, -1.163, 2.268, -0.6518, 1.621, -0.5599, 1.549, -1.163, 2.216, -1.2, 0.1924, -1.002, -0.4813, -0.847, -0.2105, -1.673, 0.05655, -1.724, -1.306, 3.689, -1.067, 3.579, -0.7751, 4.255, -0.9771, 4.348, 0.8717, -1.106, 0.1924, -1.002, 0.05655, -1.724, 0.3234, -1.772, 1.549, -1.163, 0.8717, -1.106, 0.3234, -1.772, 1.524, -1.788, 2.216, -1.2, 1.549, -1.163, 1.524, -1.788, 2.218, -1.764, -3.031, -0.07039, -3.288, -0.0342, -3.411, -0.3746, -3.19, -0.4418, 2.896, -1.218, 2.216, -1.2, 2.218, -1.764, 2.918, -1.706, -1.783, -0.4359, -2.463, -0.1885, -2.669, -0.6277, -2.002, -0.963, 3.595, -1.217, 2.896, -1.218, 2.918, -1.706, 3.627, -1.611, -1.14, -0.6478, -1.783, -0.4359, -2.002, -0.963, -1.352, -1.244, 4.286, -1.198, 3.595, -1.217, 3.627, -1.611, 4.319, -1.49, -0.4813, -0.847, -1.14, -0.6478, -1.352, -1.244, -0.2105, -1.673, -0.5689, 3.407, -0.3165, 3.346, -0.1672, 4.063, -0.3552, 4.109, 2.918, -1.706, 2.218, -1.764, 2.281, -2.35, 3.003, -2.204, -2.002, -0.963, -2.669, -0.6277, -2.934, -1.057, -2.285, -1.487, 3.627, -1.611, 2.918, -1.706, 3.003, -2.204, 3.717, -2.008, -1.352, -1.244, -2.002, -0.963, -2.285, -1.487, -1.633, -1.854, 4.319, -1.49, 3.627, -1.611, 3.717, -2.008, 4.394, -1.776, -0.2105, -1.673, -1.352, -1.244, -1.633, -1.854, -0.3386, -2.445, -1.538, 3.815, -1.306, 3.689, -0.9771, 4.348, -1.173, 4.453, -12.27, 7.492, -12.46, 5.453, -12.03, 5.448, -11.84, 7.399, -1.974, 4.11, -1.761, 3.955, -1.361, 4.572, -1.541, 4.702, -11.84, 5.467, -11.68, 3.434, -11.23, 3.512, -11.39, 5.458, 1.524, -1.788, 0.3234, -1.772, 0.1686, -2.521, 1.555, -2.445, 2.218, -1.764, 1.524, -1.788, 1.555, -2.445, 2.281, -2.35, -3.19, -0.4418, -3.411, -0.3746, -3.578, -0.6779, -3.395, -0.7826, -1.067, 3.579, -0.8206, 3.485, -0.5675, 4.175, -0.7751, 4.255, -12.46, 5.453, -12.24, 3.434, -11.84, 3.635, -12.03, 5.448, 1.555, -2.445, 0.1686, -2.521, 0.2209, -3.249, 1.644, -3.138, 2.281, -2.35, 1.555, -2.445, 1.644, -3.138, 2.416, -2.963, -3.395, -0.7826, -3.578, -0.6779, -3.795, -0.9367, -3.654, -1.087, 3.003, -2.204, 2.281, -2.35, 2.416, -2.963, 3.158, -2.71, -2.285, -1.487, -2.934, -1.057, -3.262, -1.465, -2.644, -2.002, 3.717, -2.008, 3.003, -2.204, 3.158, -2.71, 3.872, -2.403, -1.633, -1.854, -2.285, -1.487, -2.644, -2.002, -1.99, -2.472, 4.394, -1.776, 3.717, -2.008, 3.872, -2.403, 4.516, -2.049, -0.3386, -2.445, -1.633, -1.854, -1.99, -2.472, -0.6668, -3.134, -1.761, 3.955, -1.538, 3.815, -1.173, 4.453, -1.361, 4.572, -4.961, 3.478, -4.964, 4.212, -5.406, 4.213, -5.403, 3.856, 1.926, 1.187, 1.326, 1.292, 0.9431, -0.5523, 1.37, -0.6151, 0.6924, 1.331, 0.03132, 1.306, 0.02607, -0.5652, 0.4937, -0.5366, 2.492, 1.018, 1.926, 1.187, 1.37, -0.6151, 1.773, -0.7272, -0.6488, 1.219, -1.337, 1.072, -0.941, -0.7449, -0.4545, -0.6356, -1.337, 1.072, -2.021, 0.8695, -1.425, -0.8905, -0.941, -0.7449, 1.326, 1.292, 0.6924, 1.331, 0.4937, -0.5366, 0.9431, -0.5523, 3.021, 0.7841, 2.492, 1.018, 1.773, -0.7272, 2.149, -0.8905, 0.03132, 1.306, -0.6488, 1.219, -0.4545, -0.6356, 0.02607, -0.5652, -0.02399, 3.562, -0.1593, 3.294, 0.03419, 3.528, 0.06493, 3.744, -0.02399, 3.562, 0.03419, 3.528, 0.1794, 3.679, -4.139, 4.532, -4.141, 4.189, -4.087, 4.211, -4.085, 4.556, 0.03419, 3.528, -0.1593, 3.294, 0.08631, 3.487, 0.1794, 3.679, 0.03419, 3.528, 0.08631, 3.487, 0.2827, 3.602, 0.08631, 3.487, -0.1593, 3.294, 0.1305, 3.44, 0.2827, 3.602, 0.08631, 3.487, 0.1305, 3.44, 0.3712, 3.515, 0.359, 3.678, 0.2827, 3.602, 0.3712, 3.515, 0.4591, 3.575, -8.59, 4.571, -8.59, 5.974, -8.717, 5.876, -8.623, 4.554, 10.97, -5.386, 10.78, -7.461, 12.13, -7.628, 12.32, -5.552, 0.4591, 3.575, 0.3712, 3.515, 0.4412, 3.421, 0.5372, 3.463, 0.1645, 3.389, -0.1646, 3.311, 0.1869, 3.335, 0.4412, 3.421, 0.1645, 3.389, 0.1869, 3.335, 0.4897, 3.324, 0.5372, 3.463, 0.4412, 3.421, 0.4897, 3.324, 0.5903, 3.346, 0.1869, 3.335, -0.1646, 3.311, 0.1978, 3.28, 0.4897, 3.324, 0.1869, 3.335, 0.1978, 3.28, 0.515, 3.227, 0.5903, 3.346, 0.4897, 3.324, 0.515, 3.227, 0.6163, 3.229, 0.1978, 3.28, -0.1646, 3.311, 0.1965, 3.227, 0.515, 3.227, 0.1978, 3.28, 0.1965, 3.227, 0.5167, 3.134, -5.421, 5.167, -5.421, 4.941, -5.366, 4.921, -5.366, 5.151, 0.1965, 3.227, -0.1646, 3.311, 0.1832, 3.177, 0.5167, 3.134, 0.1965, 3.227, 0.1832, 3.177, 0.4941, 3.047, -0.5895, 4.841, -0.5879, 4.534, -0.5323, 4.549, -0.534, 4.86, 0.4867, 1.145, 0.2464, 1.122, 0.3028, 0.6691, 0.4923, 0.6814, -0.2763, 0.9208, -0.5472, 0.7284, -0.4179, 0.4987, -0.1439, 0.5869, 1.492, 0.7903, 1.226, 0.9493, 1.121, 0.6242, 1.393, 0.5604, 0.7237, 1.124, 0.4867, 1.145, 0.4923, 0.6814, 0.6809, 0.6797, -0.007712, 1.05, -0.2763, 0.9208, -0.1439, 0.5869, 0.09502, 0.6402, 1.762, 0.5895, 1.492, 0.7903, 1.393, 0.5604, 1.701, 0.4706, -0.7965, 0.4855, -1.031, 0.2226, -0.7183, 0.3739, 0.9686, 1.06, 0.7237, 1.124, 0.6809, 0.6797, 0.8859, 0.6623, 0.2464, 1.122, -0.007712, 1.05, 0.09502, 0.6402, 0.3028, 0.6691, 2.03, 0.3634, 1.762, 0.5895, 1.701, 0.4706, -0.5472, 0.7284, -0.7965, 0.4855, -0.7183, 0.3739, -0.4179, 0.4987, 1.226, 0.9493, 0.9686, 1.06, 0.8859, 0.6623, 1.121, 0.6242, 0.09502, 0.6402, -0.1439, 0.5869, -0.09801, 0.2733, 0.1298, 0.2808, 1.701, 0.4706, 1.393, 0.5604, 1.37, 0.3226, 1.686, 0.3396, -0.7183, 0.3739, -1.031, 0.2226, -0.6861, 0.2453, 0.8859, 0.6623, 0.6809, 0.6797, 0.6764, 0.2992, 0.8707, 0.3053, 0.3028, 0.6691, 0.09502, 0.6402, 0.1298, 0.2808, 0.324, 0.2871, 2.03, 0.3634, 1.701, 0.4706, 1.686, 0.3396, -0.4179, 0.4987, -0.7183, 0.3739, -0.6861, 0.2453, -0.3698, 0.2622, 1.121, 0.6242, 0.8859, 0.6623, 0.8707, 0.3053, 1.098, 0.3123, 0.4923, 0.6814, 0.3028, 0.6691, 0.324, 0.2871, 0.5002, 0.2932, -0.1439, 0.5869, -0.4179, 0.4987, -0.3698, 0.2622, -0.09801, 0.2733, 1.393, 0.5604, 1.121, 0.6242, 1.098, 0.3123, 1.37, 0.3226, 0.6809, 0.6797, 0.4923, 0.6814, 0.5002, 0.2932, 0.6764, 0.2992, -0.09801, 0.2733, -0.3698, 0.2622, -0.392, 0.02409, -0.1199, -0.03853, 1.37, 0.3226, 1.098, 0.3123, 1.144, -0.0009301, 1.417, 0.08576, 0.6764, 0.2992, 0.5002, 0.2932, 0.5083, -0.09472, 0.6975, -0.08249, 0.1298, 0.2808, -0.09801, 0.2733, -0.1199, -0.03853, 0.115, -0.07607, 1.686, 0.3396, 1.37, 0.3226, 1.417, 0.08576, 1.718, 0.2112, -0.6861, 0.2453, -1.031, 0.2226, -0.7008, 0.114, 0.8707, 0.3053, 0.6764, 0.2992, 0.6975, -0.08249, 0.905, -0.05372, 0.324, 0.2871, 0.1298, 0.2808, 0.115, -0.07607, 0.3199, -0.09319, 2.03, 0.3634, 1.686, 0.3396, 1.718, 0.2112, -0.3698, 0.2622, -0.6861, 0.2453, -0.7008, 0.114, -0.392, 0.02409, 1.098, 0.3123, 0.8707, 0.3053, 0.905, -0.05372, 1.144, -0.0009301, 0.5002, 0.2932, 0.324, 0.2871, 0.3199, -0.09319, 0.5083, -0.09472, 0.3199, -0.09319, 0.115, -0.07607, 0.03311, -0.4732, 0.2776, -0.5369, 2.03, 0.3634, 1.718, 0.2112, 1.797, 0.09941, -0.392, 0.02409, -0.7008, 0.114, -0.7636, -0.005032, -0.4897, -0.205, 1.144, -0.0009301, 0.905, -0.05372, 1.007, -0.4626, 1.275, -0.3335, 0.5083, -0.09472, 0.3199, -0.09319, 0.2776, -0.5369, 0.5141, -0.5571, -0.1199, -0.03853, -0.392, 0.02409, -0.4897, -0.205, -0.2237, -0.3628, 1.417, 0.08576, 1.144, -0.0009301, 1.275, -0.3335, 1.544, -0.1422, 0.6975, -0.08249, 0.5083, -0.09472, 0.5141, -0.5571, 0.7539, -0.5341, 0.115, -0.07607, -0.1199, -0.03853, -0.2237, -0.3628, 0.03311, -0.4732, 1.718, 0.2112, 1.417, 0.08576, 1.544, -0.1422, 1.797, 0.09941, -0.7008, 0.114, -1.031, 0.2226, -0.7636, -0.005032, 0.905, -0.05372, 0.6975, -0.08249, 0.7539, -0.5341, 1.007, -0.4626, -8.577, 3.914, -8.577, 4.383, -8.846, 4.188, -9.256, 4.191, -8.846, 4.188, -8.997, 4.554, -9.446, 4.533, -9.256, 4.191, -8.997, 4.554, 1.277, 5.593, 0.9027, 5.337, 1.272, 5.288, -8.997, 3.795, -8.846, 4.188, -9.256, 4.191, -9.446, 3.774, -8.997, 3.795, -9.256, 4.191, 1.046, 4.939, 1.277, 4.944, 1.272, 5.288, -9.446, 3.774, -9.256, 4.191, -9.611, 4.152, 2.426, 5.587, 2.022, 5.539, 2.252, 5.216, 2.655, 5.173, 2.426, 5.587, 2.252, 5.216, -8.997, 3.795, -8.577, 3.914, -8.846, 4.188, 2.655, 5.173, 2.252, 5.216, 2.393, 4.869, 0.9027, 5.337, 0.6827, 4.924, 1.046, 4.939, -8.997, 3.795, -8.768, 3.497, -8.577, 3.914, 0.9027, 5.337, 1.046, 4.939, 1.272, 5.288, -9.611, 4.152, -9.256, 4.191, -9.446, 4.533, -8.846, 4.188, -8.577, 4.383, -8.997, 4.554, -9.171, 3.478, -8.997, 3.795, -9.446, 3.774, -9.171, 3.478, -8.768, 3.497, -8.997, 3.795, 5.471, 3.461, 5.646, 3.463, 5.646, 5.567, 5.471, 5.566, 5.317, 5.567, 5.24, 5.564, 5.24, 3.461, 5.317, 3.464, 5.317, 5.567, 5.317, 3.464, 5.471, 3.464, 5.471, 5.567, 2.656, 5.587, 2.426, 5.587, 2.655, 5.173, 2.623, 4.869, 2.655, 5.171, 2.655, 5.173, 2.393, 4.869, -5.284, 4.945, -5.217, 5.272, -5.406, 5.272, -2.934, -1.057, -3.395, -0.7826, -3.654, -1.087, -3.262, -1.465, -2.669, -0.6277, -3.19, -0.4418, -3.395, -0.7826, -2.934, -1.057, -2.463, -0.1885, -3.031, -0.07039, -3.19, -0.4418, -2.669, -0.6277, -2.322, 0.2439, -2.912, 0.3297, -3.031, -0.07039, -2.463, -0.1885, -2.865, 0.7673, -2.912, 0.3297, -2.789, 0.4312, -2.752, 0.6438, -2.188, 1.248, -2.872, 1.173, -2.865, 0.7673, -2.242, 0.7626, -2.197, 1.745, -2.916, 1.599, -2.872, 1.173, -2.188, 1.248, -2.283, 2.258, -3.025, 2.032, -2.916, 1.599, -2.197, 1.745, 0.3182, 0.7725, -0.1038, 0.7726, -0.1038, 0.3577, 0.3182, 0.3577, 0.7403, 0.7726, 0.3182, 0.7725, 0.3182, 0.3577, 0.7403, 0.3577, 1.177, 0.7679, 0.7403, 0.7726, 0.7403, 0.3577, 1.177, 0.3624, 1.614, 0.744, 1.177, 0.7679, 1.177, 0.3624, 1.614, 0.3863, 2.042, 0.7137, 1.614, 0.744, 1.614, 0.3863, 2.042, 0.4166, -0.9782, 0.744, -1.425, 0.7132, -1.427, 0.4174, -0.979, 0.3863, 2.467, 0.6833, 2.042, 0.7137, 2.042, 0.4166, 2.467, 0.447, -0.5409, 0.7679, -0.9782, 0.744, -0.979, 0.3863, -0.5409, 0.3624, -0.1038, 0.7726, -0.5409, 0.7679, -0.5409, 0.3624, -0.1038, 0.3577, 0.3712, 3.515, 0.1305, 3.44, 0.1645, 3.389, 0.4412, 3.421, 2.022, 3.461, 3.154, 3.467, 3.154, 4.869, 2.022, 4.863, 14.51, 1.92, 12.87, 0.489, 14.22, 0.3223, 15.86, 1.753, 5.876, -7.568, 6.055, -9.644, 7.4, -9.478, 7.222, -7.402, 13.16, -13.12, 14.51, -14.69, 15.86, -14.86, 14.51, -13.28, 12.87, 0.489, 11.56, -1.195, 12.91, -1.362, 14.22, 0.3223, 5.69, -5.492, 5.876, -7.568, 7.222, -7.402, 7.036, -5.327, 11.56, -1.195, 11.14, -3.31, 12.49, -3.476, 12.91, -1.362, 5.732, -3.334, 5.69, -5.492, 7.036, -5.327, 7.078, -3.168, 11.14, -3.31, 10.97, -5.386, 12.32, -5.552, 12.49, -3.476, 6.739, -1.443, 5.732, -3.334, 7.078, -3.168, 8.085, -1.277, 11.7, 1.922, 12.25, 1.92, 12.23, 3.583, 11.61, 3.586, -10.71, 5.018, -11.17, 5.018, -11.23, 3.434, -10.68, 3.434, 11.68, 13.91, 12.23, 13.91, 12.25, 15.62, 11.8, 15.61, -10.75, 6.609, -11.11, 6.609, -11.17, 5.018, -10.71, 5.018, 11.6, 12.0, 12.22, 12.0, 12.23, 13.91, 11.68, 13.91, -10.77, 7.852, -11.06, 7.852, -11.11, 6.609, -10.75, 6.609, 11.58, 9.846, 12.22, 9.844, 12.22, 12.0, 11.6, 12.0, 11.59, 7.772, 12.22, 7.77, 12.22, 9.844, 11.58, 9.846, 11.59, 5.698, 12.23, 5.695, 12.22, 7.77, 11.59, 7.772, 11.61, 3.586, 12.23, 3.583, 12.23, 5.695, 11.59, 5.698, -12.98, 6.552, -12.98, 8.332, -13.52, 8.356, -13.43, 6.573, -10.24, 5.013, -10.67, 5.013, -10.68, 3.434, -10.16, 3.434, 6.538, 3.644, 6.05, 3.642, 6.525, 1.903, 6.929, 1.909, -10.32, 6.6, -10.66, 6.6, -10.67, 5.013, -10.24, 5.013, 6.254, 5.562, 5.701, 5.561, 6.05, 3.642, 6.538, 3.644, -10.37, 7.842, -10.64, 7.842, -10.66, 6.6, -10.32, 6.6, 6.256, 7.72, 5.69, 7.72, 5.701, 5.561, 6.254, 5.562, 6.325, 9.793, 5.759, 9.793, 5.69, 7.72, 6.256, 7.72, 6.392, 11.87, 5.826, 11.87, 5.759, 9.793, 6.325, 9.793, 6.529, 13.98, 5.976, 13.98, 5.826, 11.87, 6.392, 11.87, 6.929, 15.63, 6.441, 15.63, 5.976, 13.98, 6.529, 13.98, -9.134, 4.554, -8.717, 4.651, -8.717, 5.895, -9.08, 5.824, 10.01, 15.83, 9.627, 14.04, 10.23, 14.03, 10.54, 15.82, -6.47, 3.478, -6.026, 3.572, -6.026, 5.052, -6.423, 4.981, 9.708, 3.569, 10.1, 1.915, 10.54, 1.903, 10.24, 3.56, -12.98, 4.753, -12.98, 6.552, -13.43, 6.573, -13.34, 4.769, 9.414, 5.469, 9.708, 3.569, 10.24, 3.56, 10.01, 5.46, -13.04, 3.434, -12.98, 4.753, -13.34, 4.769, -13.33, 3.447, 9.4, 7.675, 9.414, 5.469, 10.01, 5.46, 10.01, 7.665, 9.453, 9.766, 9.4, 7.675, 10.01, 7.665, 10.07, 9.757, 9.504, 11.86, 9.453, 9.766, 10.07, 9.757, 10.12, 11.85, 9.627, 14.04, 9.504, 11.86, 10.12, 11.85, 10.23, 14.03, -12.49, 6.582, -12.46, 8.385, -12.98, 8.385, -12.92, 6.582, 11.46, 14.19, 11.58, 15.86, 11.16, 15.86, 10.95, 14.19, -12.53, 4.759, -12.49, 6.582, -12.92, 6.582, -12.87, 4.759, 11.38, 12.29, 11.46, 14.19, 10.95, 14.19, 10.79, 12.29, -12.57, 3.434, -12.53, 4.759, -12.87, 4.759, -12.84, 3.434, 11.38, 10.08, 11.38, 12.29, 10.79, 12.29, 10.78, 10.08, 11.4, 7.993, 11.38, 10.08, 10.78, 10.08, 10.8, 7.989, 11.42, 5.9, 11.4, 7.993, 10.8, 7.989, 10.82, 5.897, 11.46, 3.715, 11.42, 5.9, 10.82, 5.897, 10.88, 3.712, 11.58, 1.923, 11.46, 3.715, 10.88, 3.712, 11.07, 1.92, -4.961, 4.979, -4.907, 3.527, -4.54, 3.478, -4.54, 4.905, -6.922, 5.162, -6.873, 3.511, -6.47, 3.478, -6.47, 5.11, -5.217, 5.361, -5.217, 4.945, -5.086, 4.954, -5.086, 5.37, -4.164, -5.031, -4.049, -2.95, -4.218, -2.931, -4.334, -5.021, -14.58, -2.205, -13.53, -0.3459, -13.67, -0.2401, -14.75, -2.155, -4.286, -7.111, -4.164, -5.031, -4.334, -5.021, -4.456, -7.111, -13.53, -0.3459, -12.15, 1.218, -12.28, 1.339, -13.67, -0.2401, -4.185, -9.265, -4.286, -7.111, -4.456, -7.111, -4.348, -9.317, -5.963, 2.446, -4.456, 3.333, -4.556, 3.478, -6.07, 2.585, -12.15, 1.218, -10.77, 2.75, -10.87, 2.896, -12.28, 1.339, 5.69, -14.72, 4.217, -13.83, 4.112, -13.97, 5.592, -14.86, -3.154, -11.11, -4.185, -9.265, -4.348, -9.317, -3.291, -11.22, -7.548, 0.9727, -5.963, 2.446, -6.07, 2.585, -7.674, 1.094, -10.77, 2.75, -9.611, 3.27, -9.68, 3.434, -10.87, 2.896, 4.217, -13.83, 2.68, -12.33, 2.557, -12.45, 4.112, -13.97, -1.806, -12.67, -3.154, -11.11, -3.291, -11.22, -1.931, -12.79, -8.811, -0.7444, -7.548, 0.9727, -7.674, 1.094, -8.967, -0.6723, 2.68, -12.33, 1.457, -10.6, 1.303, -10.67, 2.557, -12.45, -0.4476, -14.19, -1.806, -12.67, -1.931, -12.79, -0.5458, -14.33, -9.174, -2.869, -8.811, -0.7444, -8.967, -0.6723, -9.343, -2.847, 1.457, -10.6, 1.106, -8.472, 0.9397, -8.492, 1.303, -10.67, 0.6827, -14.7, -0.4476, -14.19, -0.5458, -14.33, 0.6151, -14.86, -9.304, -4.948, -9.174, -2.869, -9.343, -2.847, -9.474, -4.936, -4.624, 4.993, -4.624, 5.257, -4.793, 5.243, -4.793, 4.979, 1.106, -8.472, 0.9814, -6.391, 0.8143, -6.402, 0.9397, -8.492, -9.611, -14.71, -11.24, -13.84, -11.34, -13.98, -9.702, -14.86, -9.441, -7.028, -9.304, -4.948, -9.474, -4.936, -9.611, -7.025, 0.9814, -6.391, 0.8501, -4.312, 0.6827, -4.312, 0.8143, -6.402, -11.24, -13.84, -12.83, -12.37, -12.95, -12.49, -11.34, -13.98, -9.352, -9.184, -9.441, -7.028, -9.611, -7.025, -9.516, -9.234, 0.8501, -4.312, 0.9378, -2.157, 0.777, -2.105, 0.6827, -4.312, -12.83, -12.37, -14.09, -10.65, -14.25, -10.72, -12.95, -12.49, -8.32, -11.05, -9.352, -9.184, -9.516, -9.234, -8.458, -11.16, -0.9139, 2.384, 0.6827, 3.279, 0.5933, 3.43, -1.016, 2.526, 0.9378, -2.157, 1.94, -0.302, 1.805, -0.1957, 0.777, -2.105, -14.09, -10.65, -14.44, -8.522, -14.62, -8.543, -14.25, -10.72, -6.964, -12.63, -8.32, -11.05, -8.458, -11.16, -7.09, -12.75, -2.469, 0.9065, -0.9139, 2.384, -1.016, 2.526, -2.594, 1.027, 1.94, -0.302, 3.256, 1.255, 3.133, 1.377, 1.805, -0.1957, -14.44, -8.522, -14.56, -6.442, -14.73, -6.453, -14.62, -8.543, -5.598, -14.17, -6.964, -12.63, -7.09, -12.75, -5.697, -14.31, -4.961, 4.945, -4.961, 5.31, -5.083, 5.349, -5.083, 4.984, -3.703, -0.821, -2.469, 0.9065, -2.594, 1.027, -3.859, -0.751, -4.961, 5.278, -4.961, 4.981, -4.793, 4.979, -4.793, 5.276, 3.256, 1.255, 4.583, 2.782, 4.485, 2.929, 3.133, 1.377, -14.56, -6.442, -14.69, -4.361, -14.86, -4.363, -14.73, -6.453, -4.456, -14.7, -5.598, -14.17, -5.697, -14.31, -4.525, -14.86, -4.049, -2.95, -3.703, -0.821, -3.859, -0.751, -4.218, -2.931, 4.583, 2.782, 5.69, 3.297, 5.623, 3.461, 4.485, 2.929, -14.69, -4.361, -14.58, -2.205, -14.75, -2.155, -14.86, -4.363, -2.497, 0.3848, -2.429, 0.6481, -2.487, 0.6091, -2.53, 0.4305, -2.912, 0.3297, -2.322, 0.2439, -2.497, 0.3848, -2.789, 0.4312, -2.322, 0.2439, -2.242, 0.7626, -2.429, 0.6481, -2.497, 0.3848, -2.242, 0.7626, -2.865, 0.7673, -2.752, 0.6438, -2.429, 0.6481, -2.723, 0.6123, -2.747, 0.4589, -2.642, 0.4995, -2.626, 0.5576, -2.429, 0.6481, -2.752, 0.6438, -2.723, 0.6123, -2.487, 0.6091, -2.752, 0.6438, -2.789, 0.4312, -2.747, 0.4589, -2.723, 0.6123, -2.789, 0.4312, -2.497, 0.3848, -2.53, 0.4305, -2.747, 0.4589, -1.165, -3.236, 5.06, -1.542, 5.06, 3.097, -0.9899, 2.421, -2.747, 0.4589, -2.53, 0.4305, -2.576, 0.502, -2.642, 0.4995, 1.857, 4.924, 1.857, 5.758, 1.497, 5.652, 1.493, 5.021, -2.487, 0.6091, -2.723, 0.6123, -2.626, 0.5576, -2.554, 0.5445, 0.8198, 3.074, 0.6142, 3.114, 0.584, 3.008, 0.7757, 2.925, 0.828, 3.232, 0.6163, 3.229, 0.6142, 3.114, 0.8198, 3.074, 0.8002, 3.392, 0.5903, 3.346, 0.6163, 3.229, 0.828, 3.232, 0.7374, 3.551, 0.5372, 3.463, 0.5903, 3.346, 0.8002, 3.392, 0.642, 3.7, 0.4591, 3.575, 0.5372, 3.463, 0.7374, 3.551, 0.5179, 3.835, 0.359, 3.678, 0.4591, 3.575, 0.642, 3.7, 0.3694, 3.952, 0.2404, 3.767, 0.359, 3.678, 0.5179, 3.835, 0.2022, 4.045, 0.108, 3.839, 0.2404, 3.767, 0.3694, 3.952, -7.623, 4.577, -7.319, 4.619, -7.344, 5.005, -7.65, 5.021, -7.65, 5.021, -7.344, 5.005, -7.319, 5.384, -7.615, 5.455, 0.8704, 4.795, 1.153, 4.837, 1.117, 5.113, 0.8355, 5.133, 0.8355, 5.133, 1.117, 5.113, 1.153, 5.378, 0.8833, 5.458, -0.5878, 4.534, -0.5895, 4.162, -0.5349, 4.143, -0.5331, 4.516, -5.31, 4.921, -5.31, 5.097, -5.366, 5.105, -5.366, 4.927, -4.141, 4.189, -4.139, 3.833, -4.085, 3.854, -4.087, 4.211, -4.14, 4.861, -4.14, 4.556, -4.085, 4.556, -4.085, 4.86, -0.588, 5.094, -0.5895, 4.841, -0.534, 4.86, -0.5323, 5.117, -0.5895, 4.162, -0.5877, 3.821, -0.5331, 3.8, -0.5349, 4.143, -5.421, 4.931, -5.421, 5.199, -5.477, 5.19, -5.477, 4.921, -7.695, 3.478, -7.348, 3.48, -7.552, 5.073, -7.66, 5.071, -8.041, 3.48, -7.695, 3.478, -7.66, 5.071, -7.768, 5.073, 1.493, 6.417, 1.385, 6.415, 1.385, 4.924, 1.493, 4.925, 1.385, 6.415, 1.277, 6.419, 1.277, 4.927, 1.385, 4.924, -4.964, 4.212, -4.961, 4.945, -5.403, 4.571, -5.406, 4.213, -11.7, 7.541, -11.84, 5.467, -11.39, 5.458, -11.23, 7.295, 2.792, -0.9965, 3.189, -0.8604, 2.8, -0.7947, 3.189, -0.8604, 2.792, -0.9965, 3.189, -1.146, -1.333, 1.403, -1.418, 1.135, -0.9892, 1.245, -1.333, 1.403, -0.9892, 1.245, -0.913, 1.403, 2.792, -0.9965, 2.8, -1.257, 3.189, -1.146, -0.4593, 0.607, -0.09743, 0.5049, -0.04279, 0.7329, -0.7168, 0.7696, -0.4593, 0.607, -0.4256, 0.8964, -0.9892, 1.245, -1.418, 1.135, -1.05, 0.969, -1.032, 0.5049, -0.7168, 0.5148, -0.7168, 0.7181, -1.432, 0.6107, -1.032, 0.5049, -1.159, 0.7773, -0.4593, 0.607, -0.04279, 0.7329, -0.4256, 0.8964, -1.418, 1.135, -1.432, 0.9557, -1.05, 0.969, -0.9892, 1.245, -1.05, 0.969, -0.7381, 1.135, -1.032, 0.5049, -0.7168, 0.7181, -1.159, 0.7773, -1.432, 0.6107, -1.159, 0.7773, -1.363, 0.8894, -0.4256, 0.8964, -0.04279, 0.7329, -0.04279, 0.9733, 0.7092, 1.562, 0.2998, 1.665, 0.3212, 1.409, 0.7092, 1.275, 0.7092, 1.562, 0.3212, 1.409, -1.159, 0.7773, -0.7168, 0.7181, -0.9214, 0.9557, -1.363, 0.8894, -1.159, 0.7773, -0.9214, 0.9557, 2.818, -0.7461, 2.936, -0.6813, 2.84, -0.6348, 2.482, 1.248, 2.482, 1.363, 2.325, 1.305, 2.818, -0.7461, 2.84, -0.6348, 2.671, -0.6813, 2.818, -0.7461, 2.671, -0.6813, 2.663, -0.7565, 2.482, 1.363, 2.326, 1.401, 2.325, 1.305, 2.482, 1.248, 2.325, 1.305, 2.326, 1.214, 2.339, 0.8308, 2.487, 0.8577, 2.325, 0.9065, 2.671, -0.6813, 2.84, -0.6348, 2.699, -0.5764, 2.663, -0.6603, 2.663, -0.5778, 2.53, -0.5811, 2.597, -0.7565, 2.663, -0.6603, 2.489, -0.6916, 2.487, 0.8577, 2.478, 0.9699, 2.325, 0.9065, 2.84, -0.6348, 2.862, -0.5764, 2.699, -0.5764, 2.335, 1.214, 2.325, 1.129, 2.483, 1.185, 2.663, -0.6603, 2.53, -0.5811, 2.489, -0.6916, 2.597, -0.7565, 2.489, -0.6916, 2.422, -0.7369, 2.325, 0.9065, 2.478, 0.9699, 2.325, 1.012, 2.325, 1.129, 2.335, 1.029, 2.483, 1.071, 2.483, 1.185, 2.325, 1.129, 2.483, 1.071, 2.489, -0.6916, 2.53, -0.5811, 2.381, -0.6285, 2.478, 0.9699, 2.487, 1.029, 2.325, 1.012, 1.916, 0.9289, 2.291, 0.8308, 2.325, 1.063, 0.5677, 1.275, 0.2998, 1.042, 0.7345, 1.008, 1.916, 0.9289, 2.325, 1.063, 1.936, 1.219, 1.916, 0.9289, 1.936, 1.219, 1.663, 1.084, 0.2998, 1.042, 0.5677, 0.8308, 0.7345, 1.008, 0.5677, 1.275, 0.7345, 1.008, 1.001, 1.207, 2.792, -0.7565, 2.381, -0.8066, 2.768, -0.92, 1.936, 1.219, 2.325, 1.063, 2.325, 1.3, 1.275, 1.219, 1.001, 1.084, 1.254, 0.9287, 1.663, 1.3, 1.275, 1.219, 1.663, 1.062, 2.381, -0.8066, 2.381, -1.08, 2.768, -0.92, -0.04279, 1.305, -0.4629, 1.418, -0.2713, 1.235, -0.04279, 1.031, -0.2713, 1.235, -0.4629, 0.9733, 1.275, 1.219, 1.254, 0.9287, 1.663, 1.062, 0.7345, 1.008, 1.001, 0.933, 1.001, 1.207, 2.768, -0.92, 2.381, -1.08, 2.792, -1.199, -0.2713, 1.235, -0.4629, 1.418, -0.7226, 1.213, -0.4629, 0.9733, -0.2713, 1.235, -0.7226, 1.213, 1.663, 1.062, 1.254, 0.9287, 1.63, 0.8308, 2.381, -1.08, 2.419, -1.257, 2.792, -1.199, 1.904, 0.02091, 1.904, 0.3448, 1.859, 0.02111, 1.985, 4.924, 1.985, 6.288, 1.952, 6.305, 1.857, 5.017, -4.624, 5.239, -4.624, 4.979, -4.473, 4.983, -4.473, 5.191, -7.348, 4.316, -7.109, 4.299, -7.117, 4.742, -7.288, 4.752, -5.41, 4.405, -5.59, 4.438, -5.66, 3.931, -5.406, 3.884, -7.324, 3.889, -7.036, 3.867, -7.109, 4.299, -7.348, 4.316, -7.147, 5.17, -7.037, 5.165, -6.922, 5.439, -6.935, 5.539, -5.417, 5.005, -5.511, 5.022, -5.59, 4.438, -5.41, 4.405, -7.216, 3.502, -6.922, 3.478, -7.036, 3.867, -7.324, 3.889, -7.288, 4.752, -7.117, 4.742, -7.037, 5.165, -7.147, 5.17, -5.429, 5.642, -5.511, 5.022, -5.417, 5.005, -5.406, 3.884, -5.66, 3.931, -5.714, 3.536, -5.406, 3.478, -8.366, 4.289, -8.53, 4.286, -8.347, 3.861, -8.235, 3.86, -5.757, 3.478, -5.736, 4.116, -5.843, 4.098, -6.0, 5.18, -5.714, 5.229, -5.714, 5.629, -6.026, 5.567, -8.376, 4.732, -8.577, 4.726, -8.53, 4.286, -8.366, 4.289, -5.929, 4.678, -5.722, 4.713, -5.714, 5.229, -6.0, 5.18, -8.265, 5.159, -8.487, 5.149, -8.577, 4.726, -8.376, 4.732, -8.235, 3.86, -8.347, 3.861, -8.041, 3.478, -8.078, 3.618, -5.843, 4.098, -5.736, 4.116, -5.722, 4.713, -5.929, 4.678, -8.041, 5.539, -8.263, 5.528, -8.487, 5.149, -8.265, 5.159, 4.053, 4.683, 4.139, 4.146, 4.325, 4.156, 4.306, 4.698, 5.008, 4.554, 4.94, 3.957, 5.208, 3.959, 5.197, 4.555, 4.104, 5.219, 4.053, 4.683, 4.306, 4.698, 4.393, 5.237, 4.35, 3.658, 4.502, 3.461, 4.563, 3.518, 4.471, 3.664, 5.107, 5.213, 5.008, 4.554, 5.197, 4.555, 5.205, 5.214, 4.283, 5.704, 4.104, 5.219, 4.393, 5.237, 4.563, 5.721, 4.139, 4.146, 4.35, 3.658, 4.471, 3.664, 4.325, 4.156, 5.24, 5.891, 5.107, 5.213, 5.205, 5.214, 4.94, 3.957, 4.91, 3.461, 5.24, 3.463, 5.208, 3.959, -9.865, 4.998, -9.72, 5.491, -9.855, 5.497, -10.08, 5.009, 4.876, 3.461, 4.876, 4.134, 4.763, 4.138, 4.91, 5.399, 4.91, 5.903, 4.563, 5.92, 4.603, 5.41, -9.901, 4.457, -9.865, 4.998, -10.08, 5.009, -10.16, 4.472, 4.89, 4.796, 4.91, 5.399, 4.603, 5.41, 4.671, 4.803, -9.82, 3.919, -9.901, 4.457, -10.16, 4.472, -10.11, 3.936, -9.72, 5.491, -9.631, 5.636, -9.671, 5.726, -9.855, 5.497, 4.876, 4.134, 4.89, 4.796, 4.671, 4.803, 4.763, 4.138, -9.631, 3.434, -9.82, 3.919, -10.11, 3.936, -9.917, 3.451, 0.494, 3.662, 0.1661, 3.775, 0.0777, 3.52, 0.2607, 3.455, 0.1661, 3.775, -0.2133, 4.03, -0.3779, 3.827, 0.0777, 3.52, -0.2133, 4.03, -0.5005, 4.367, -0.7286, 4.247, -0.3779, 3.827, 0.1162, 6.512, 0.5957, 6.775, 0.4684, 7.036, -0.05315, 6.75, -0.5005, 4.367, -0.6627, 4.77, -0.9199, 4.75, -0.7286, 4.247, -13.9, 6.539, -13.65, 6.669, -13.82, 6.861, -13.98, 6.775, -13.52, 3.706, -13.95, 3.897, -14.09, 3.641, -13.63, 3.434, -0.6627, 4.77, -0.6768, 5.217, -0.9285, 5.293, -0.9199, 4.75, -14.24, 6.245, -13.9, 6.539, -13.98, 6.775, -14.38, 6.419, -0.6768, 5.217, -0.5327, 5.683, -0.7645, 5.831, -0.9285, 5.293, -14.49, 5.88, -14.24, 6.245, -14.38, 6.419, -14.68, 5.963, -0.5327, 5.683, -0.2617, 6.125, -0.4648, 6.325, -0.7645, 5.831, -14.62, 5.468, -14.49, 5.88, -14.68, 5.963, -14.85, 5.45, -0.2617, 6.125, 0.1162, 6.512, -0.05315, 6.75, -0.4648, 6.325, -14.64, 5.036, -14.62, 5.468, -14.85, 5.45, -14.86, 4.928, -14.53, 4.612, -14.64, 5.036, -14.86, 4.928, -14.73, 4.435, -14.29, 4.221, -14.53, 4.612, -14.73, 4.435, -14.45, 3.997, 0.5957, 3.61, 0.494, 3.662, 0.2607, 3.455, 0.3278, 3.43, -13.95, 3.897, -14.29, 4.221, -14.45, 3.997, -14.09, 3.641, -13.65, 6.669, -13.52, 6.757, -13.71, 6.909, -13.82, 6.861, 5.01, -9.184, 6.922, -2.412, 6.205, -2.271, 6.922, -2.412, 9.314, 5.572, 7.52, 5.96, 6.205, -2.271, 6.205, -2.271, 7.52, 5.96, 5.425, 6.146, 5.234, -2.19, 5.01, -9.184, 6.205, -2.271, 5.234, -2.19, 5.234, -2.19, 5.425, 6.146, 3.325, 6.049, 4.26, -2.238, 5.01, -9.184, 5.234, -2.19, 4.26, -2.238, 4.26, -2.238, 3.325, 6.049, 1.259, 5.672, 3.3, -2.413, 5.01, -9.184, 4.26, -2.238, 3.3, -2.413, 3.3, -2.413, 1.259, 5.672, -0.7393, 5.022, 2.372, -2.715, 5.01, -9.184, 3.3, -2.413, 2.372, -2.715, 5.01, -9.184, 2.372, -2.715, 1.492, -3.135, 2.372, -2.715, -0.7393, 5.022, -2.633, 4.111, 1.492, -3.135, 1.492, -3.135, -2.633, 4.111, -4.389, 2.952, 0.6767, -3.668, 5.01, -9.184, 1.492, -3.135, 0.6767, -3.668, 5.01, -9.184, 0.6767, -3.668, 0.1126, -4.132, 0.6767, -3.668, -4.389, 2.952, -5.783, 1.759, 0.1126, -4.132, 1.679, 0.8906, 1.663, 0.6872, 1.779, 0.6858, 1.796, 0.886, 1.663, 0.2925, 1.679, 0.1164, 1.796, 0.1239, 1.779, 0.2972, 1.707, 1.088, 1.679, 0.8906, 1.796, 0.886, 1.823, 1.08, 1.663, 0.6872, 1.657, 0.4852, 1.774, 0.487, 1.779, 0.6858, 1.707, -0.03639, 1.744, -0.1599, 1.859, -0.1465, 1.823, -0.02652, 1.657, 0.4852, 1.663, 0.2925, 1.779, 0.2972, 1.774, 0.487, 1.744, 1.271, 1.707, 1.088, 1.823, 1.08, 1.859, 1.258, 1.679, 0.1164, 1.707, -0.03639, 1.823, -0.02652, 1.796, 0.1239])
me_sphere.materials.append(mat_orange_plastic)
me_sphere.materials.append(mat_metal_grid)
me_sphere.materials.append(mat_black_rubber)
me_sphere.use_remesh_preserve_volume = False
me_sphere.use_remesh_preserve_attributes = False
me_sphere.use_mirror_vertex_groups = False
me_sphere.update()
arm_armature_001 = bpy.data.armatures.new('Armature.001')  # bones are not reproduced

# ---- objects
ob_hemi = bpy.data.objects.new('Hemi', light_hemi)
ob_armature = bpy.data.objects.new('Armature', arm_armature_001)
ob_body = bpy.data.objects.new('Body', me_sphere)

# ---- transforms, parenting, visibility, modifiers, constraints
ob_hemi.location = (0.0, 0.0, 0.0)
ob_hemi.lineart.crease_threshold = 0.0
ob_armature.location = (0.0, 0.0, 0.0)
ob_armature.show_in_front = True
ob_armature.lineart.crease_threshold = 0.0
ob_body.parent = ob_armature
ob_body.location = (0.0, 0.0, 2.001)
ob_body.scale = (2.06, 2.06, 2.06)
ob_body.lineart.crease_threshold = 0.0
_vg = ob_body.vertex_groups.new(name='Body')
_vg.add([0, 1, 2, 3, 4, 5, 6, 7, 8, 9, 10, 11, 12, 13, 14, 15, 16, 17, 18, 19, 20, 21, 22, 23, 24, 25, 26, 27, 28, 29, 30, 31, 32, 33, 34, 35, 36, 37, 38, 39, 40, 41, 42, 43, 44, 45, 46, 47, 48, 49, 50, 51, 52, 53, 54, 55, 56, 57, 58, 59, 60, 61, 62, 63, 64, 65, 66, 67, 68, 69, 70, 71, 72, 73, 74, 75, 76, 77, 78, 79, 80, 81, 82, 83, 84, 85, 86, 87, 88, 89, 90, 91, 92, 93, 94, 95, 96, 97, 98, 99, 100, 101, 102, 103, 104, 105, 106, 107, 108, 109, 110, 111, 112, 113, 114, 115, 116, 117, 118, 119, 120, 121, 122, 123, 124, 125, 126, 127, 128, 129, 130, 131, 132, 133, 191, 192, 193, 194, 195, 196, 197, 198, 199, 200, 201, 202, 203, 204, 205, 214, 215, 216, 217, 218, 219, 220, 221, 222, 223, 224, 225, 226, 227, 228, 229, 230, 231, 232, 233, 234, 235, 236, 237, 238, 239, 240, 241, 242, 243, 244, 245, 246, 247, 248, 249, 250, 251, 252, 253, 254, 255, 256, 257, 258, 259, 260, 261, 262, 263, 264, 265, 266, 267, 268, 269, 270, 271, 272, 273, 274, 275, 276, 277, 278, 279, 280, 281, 282, 283, 284, 285, 286, 287, 288, 289, 290, 291, 292, 293, 294, 295, 296, 297, 298, 299, 300, 301, 302, 303, 304, 305, 306, 307, 308, 309, 310, 311, 312, 313, 314, 315, 316, 317, 318, 319, 320, 321, 322, 323, 324, 325, 326, 327, 328, 329, 330, 331, 332, 333, 334, 335, 336, 337, 338, 339, 340, 341, 342, 343, 344, 345, 346, 347, 348, 349, 350, 351, 352, 353, 354, 355, 356, 357, 358, 359, 360, 361, 362, 363, 364, 365, 366, 367, 368, 369, 370, 371, 372, 373, 374, 375, 376, 377, 378, 379, 380, 381, 382, 383, 384, 385, 386, 387, 388, 389, 390, 391, 392, 393, 394, 395, 396, 397, 398, 399, 400, 401, 402, 403, 404, 405, 406, 407, 408, 409, 410, 411, 412, 413, 414, 415, 416, 417, 418, 419, 420, 421, 422, 423, 498, 499, 500, 501, 502, 503, 504, 505, 506, 507, 508, 509, 510, 511, 512, 513, 514, 515, 516, 517, 518, 519, 520, 521, 522, 523, 524, 525], 1.0, 'REPLACE')
_vg = ob_body.vertex_groups.new(name='eye')
_vg.add([134, 135, 136, 137, 138, 139, 140, 141, 142, 143, 144, 145, 146, 147, 148, 149, 150, 151, 152, 153, 154, 155, 156, 157, 158, 159, 160, 161, 162, 163, 164, 165, 166, 167, 168, 169, 170, 171, 172, 173, 174, 175, 176, 177, 178, 179, 180, 181, 182, 183, 184, 185, 186, 187, 188, 189, 190, 206, 207, 208, 209, 210, 211, 212, 213, 424, 425, 426, 427, 428, 429, 430, 431, 432, 433, 434, 435, 436, 437, 438, 439, 440, 441, 442, 443, 444, 445, 446, 447, 448, 449, 450, 451, 452, 453, 454, 455, 456, 457, 458, 459, 460, 461, 462, 463, 464, 465, 466, 467, 468, 469, 470, 471, 472, 473, 474, 475, 476, 477, 478, 479, 480, 481, 482, 483, 484, 485, 486, 487, 488, 489, 490, 491, 492, 493, 494, 495, 496, 497], 1.0, 'REPLACE')
_m = ob_body.modifiers.new('Mirror', 'MIRROR')
_m.use_axis = (True, False, True)
_m.use_clip = True
_m = ob_body.modifiers.new('Armature', 'ARMATURE')
_m.object = ob_armature
_m = ob_body.modifiers.new('Auto Smooth', 'NODES')
_m.node_group = ng_auto_smooth
_gi = [s.identifier for s in ng_auto_smooth.interface.items_tree if s.item_type == 'SOCKET' and s.in_out == 'INPUT']
_m[_gi[1]] = 3.142  # Angle

# ---- collection membership
col_collection_1.objects.link(ob_hemi)
col_collection_1.objects.link(ob_armature)
col_collection_1.objects.link(ob_body)

# ---- scene / render settings (as saved in the file)
scene.frame_start = 1; scene.frame_end = 60; scene.frame_set(1)
scene.render.engine = 'BLENDER_EEVEE_NEXT'
scene.render.dither_intensity = 0.0
scene.cycles.use_denoising = False
scene.cycles.samples = 50
scene.cycles.sampling_pattern = 'TABULATED_SOBOL'
scene.cycles.use_adaptive_sampling = False
scene.cycles.use_light_tree = False
scene.cycles.blur_glossy = 0.0
scene.cycles.sample_clamp_direct = 0.59
scene.cycles.sample_clamp_indirect = 0.59
scene.view_settings.view_transform = 'Raw'
bpy.context.view_layer.update()

# ---- added for rendering (the .blend has no active camera): camera
cam_auto = bpy.data.cameras.new('AutoCamera')
cam_auto.lens = 50.0
cam_auto.sensor_width = 36.0
cam_auto.clip_end = 1000.0
ob_auto_camera = bpy.data.objects.new('AutoCamera', cam_auto)
scene.collection.objects.link(ob_auto_camera)
ob_auto_camera.location = (6.73135, -8.16286, 7.38626)
ob_auto_camera.rotation_euler = (1.09748, -7.21219e-08, 0.694738)
scene.camera = ob_auto_camera
bpy.context.view_layer.update()
